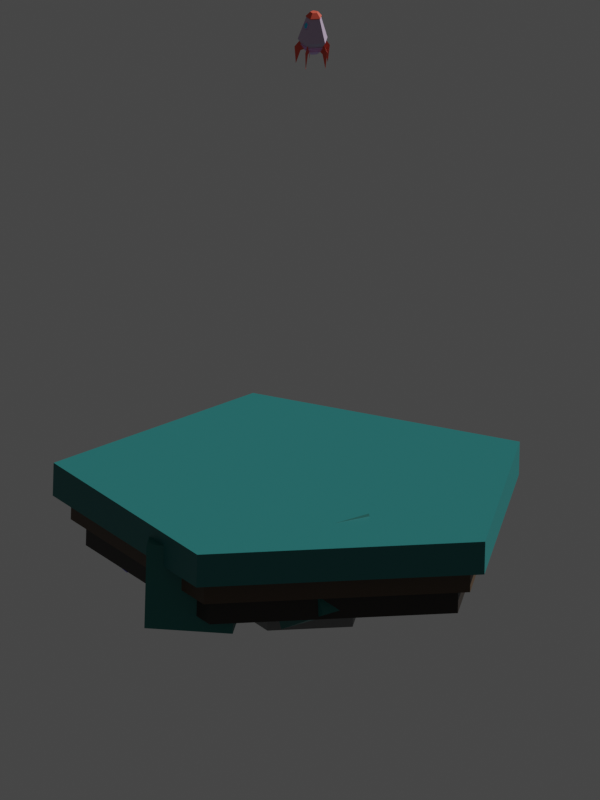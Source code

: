 # Source: Low_Poly_Rocket.blend  (saved by Blender 2.82.7; exported with 4.5.12 LTS)
import bpy
from mathutils import Matrix  # noqa: F401  (used for matrix-valued properties, if any)

bpy.ops.wm.read_factory_settings(use_empty=True)
scene = bpy.context.scene
scene.name = 'Scene'

# ---- collections
col_rocket_asset = bpy.data.collections.new('Rocket Asset'); scene.collection.children.link(col_rocket_asset)
col_planet_surface = bpy.data.collections.new('Planet Surface'); scene.collection.children.link(col_planet_surface)
col_craters = bpy.data.collections.new('Craters'); col_planet_surface.children.link(col_craters)
col_rocks = bpy.data.collections.new('Rocks'); col_planet_surface.children.link(col_rocks)

# ---- materials (node trees are filled in below, after node groups)
mat_launchpad_dark = bpy.data.materials.new('LaunchPad Dark')
mat_launchpad_mid = bpy.data.materials.new('LaunchPad Mid')
mat_launchpad_light = bpy.data.materials.new('LaunchPad Light')
mat_launchpad_yellow = bpy.data.materials.new('LaunchPad Yellow')
mat_rocket_white = bpy.data.materials.new('Rocket White')
mat_rocket_accent = bpy.data.materials.new('Rocket Accent')
mat_rocket_gray = bpy.data.materials.new('Rocket Gray')
mat_rocket_glass = bpy.data.materials.new('Rocket Glass')
mat_ground_bottom = bpy.data.materials.new('Ground Bottom')
mat_ground_mid = bpy.data.materials.new('Ground Mid')
mat_ground_top = bpy.data.materials.new('Ground Top')
mat_crater = bpy.data.materials.new('Crater')
mat_rock = bpy.data.materials.new('Rock')

# ---- material node trees
mat_launchpad_dark.use_nodes = True; mat_launchpad_dark.node_tree.nodes.clear()
_N = mat_launchpad_dark.node_tree.nodes; _L = mat_launchpad_dark.node_tree.links
n0 = _N.new('ShaderNodeOutputMaterial'); n0.name = 'Material Output'; n0.location = (300, 300)
n1 = _N.new('ShaderNodeBsdfPrincipled'); n1.name = 'Principled BSDF'; n1.location = (10, 300)
n1.distribution = 'GGX'
n1.subsurface_method = 'BURLEY'
n1.inputs[0].default_value = (0.0331, 0.0331, 0.0331, 1.0)
n1.inputs[3].default_value = 1.45
n1.inputs[27].default_value = (0.0, 0.0, 0.0, 1.0)
n1.inputs[28].default_value = 1.0
_L.new(n1.outputs[0], n0.inputs[0])
n0.is_active_output = True
mat_launchpad_mid.use_nodes = True; mat_launchpad_mid.node_tree.nodes.clear()
_N = mat_launchpad_mid.node_tree.nodes; _L = mat_launchpad_mid.node_tree.links
n0 = _N.new('ShaderNodeOutputMaterial'); n0.name = 'Material Output'; n0.location = (300, 300)
n1 = _N.new('ShaderNodeBsdfPrincipled'); n1.name = 'Principled BSDF'; n1.location = (10, 300)
n1.distribution = 'GGX'
n1.subsurface_method = 'BURLEY'
n1.inputs[0].default_value = (0.214, 0.214, 0.214, 1.0)
n1.inputs[3].default_value = 1.45
n1.inputs[27].default_value = (0.0, 0.0, 0.0, 1.0)
n1.inputs[28].default_value = 1.0
_L.new(n1.outputs[0], n0.inputs[0])
n0.is_active_output = True
mat_launchpad_light.use_nodes = True; mat_launchpad_light.node_tree.nodes.clear()
_N = mat_launchpad_light.node_tree.nodes; _L = mat_launchpad_light.node_tree.links
n0 = _N.new('ShaderNodeOutputMaterial'); n0.name = 'Material Output'; n0.location = (300, 300)
n1 = _N.new('ShaderNodeBsdfPrincipled'); n1.name = 'Principled BSDF'; n1.location = (10, 300)
n1.distribution = 'GGX'
n1.subsurface_method = 'BURLEY'
n1.inputs[0].default_value = (0.448, 0.448, 0.448, 1.0)
n1.inputs[3].default_value = 1.45
n1.inputs[27].default_value = (0.0, 0.0, 0.0, 1.0)
n1.inputs[28].default_value = 1.0
_L.new(n1.outputs[0], n0.inputs[0])
n0.is_active_output = True
mat_launchpad_yellow.use_nodes = True; mat_launchpad_yellow.node_tree.nodes.clear()
_N = mat_launchpad_yellow.node_tree.nodes; _L = mat_launchpad_yellow.node_tree.links
n0 = _N.new('ShaderNodeOutputMaterial'); n0.name = 'Material Output'; n0.location = (300, 300)
n1 = _N.new('ShaderNodeBsdfPrincipled'); n1.name = 'Principled BSDF'; n1.location = (10, 300)
n1.distribution = 'GGX'
n1.subsurface_method = 'BURLEY'
n1.inputs[0].default_value = (0.7484, 0.4041, 0.08307, 1.0)
n1.inputs[3].default_value = 1.45
n1.inputs[27].default_value = (0.0, 0.0, 0.0, 1.0)
n1.inputs[28].default_value = 1.0
_L.new(n1.outputs[0], n0.inputs[0])
n0.is_active_output = True
mat_rocket_white.use_nodes = True; mat_rocket_white.node_tree.nodes.clear()
_N = mat_rocket_white.node_tree.nodes; _L = mat_rocket_white.node_tree.links
n0 = _N.new('ShaderNodeOutputMaterial'); n0.name = 'Material Output'; n0.location = (300, 300)
n1 = _N.new('ShaderNodeBsdfPrincipled'); n1.name = 'Principled BSDF'; n1.location = (10, 300)
n1.distribution = 'GGX'
n1.subsurface_method = 'BURLEY'
n1.inputs[0].default_value = (0.5576, 0.428, 0.5982, 1.0)
n1.inputs[3].default_value = 1.45
n1.inputs[27].default_value = (0.0, 0.0, 0.0, 1.0)
n1.inputs[28].default_value = 1.0
_L.new(n1.outputs[0], n0.inputs[0])
n0.is_active_output = True
mat_rocket_accent.use_nodes = True; mat_rocket_accent.node_tree.nodes.clear()
_N = mat_rocket_accent.node_tree.nodes; _L = mat_rocket_accent.node_tree.links
n0 = _N.new('ShaderNodeOutputMaterial'); n0.name = 'Material Output'; n0.location = (300, 300)
n1 = _N.new('ShaderNodeBsdfPrincipled'); n1.name = 'Principled BSDF'; n1.location = (10, 300)
n1.distribution = 'GGX'
n1.subsurface_method = 'BURLEY'
n1.inputs[0].default_value = (0.8, 0.09538, 0.0551, 1.0)
n1.inputs[3].default_value = 1.45
n1.inputs[27].default_value = (0.0, 0.0, 0.0, 1.0)
n1.inputs[28].default_value = 1.0
_L.new(n1.outputs[0], n0.inputs[0])
n0.is_active_output = True
mat_rocket_gray.use_nodes = True; mat_rocket_gray.node_tree.nodes.clear()
_N = mat_rocket_gray.node_tree.nodes; _L = mat_rocket_gray.node_tree.links
n0 = _N.new('ShaderNodeOutputMaterial'); n0.name = 'Material Output'; n0.location = (300, 300)
n1 = _N.new('ShaderNodeBsdfPrincipled'); n1.name = 'Principled BSDF'; n1.location = (10, 300)
n1.distribution = 'GGX'
n1.subsurface_method = 'BURLEY'
n1.inputs[0].default_value = (0.8, 0.4177, 0.7849, 1.0)
n1.inputs[3].default_value = 1.45
n1.inputs[27].default_value = (0.0, 0.0, 0.0, 1.0)
n1.inputs[28].default_value = 1.0
_L.new(n1.outputs[0], n0.inputs[0])
n0.is_active_output = True
mat_rocket_glass.use_nodes = True; mat_rocket_glass.node_tree.nodes.clear()
_N = mat_rocket_glass.node_tree.nodes; _L = mat_rocket_glass.node_tree.links
n0 = _N.new('ShaderNodeOutputMaterial'); n0.name = 'Material Output'; n0.location = (300, 300)
n1 = _N.new('ShaderNodeBsdfPrincipled'); n1.name = 'Principled BSDF'; n1.location = (10, 300)
n1.distribution = 'GGX'
n1.subsurface_method = 'BURLEY'
n1.inputs[0].default_value = (0.009034, 0.5309, 0.8, 1.0)
n1.inputs[2].default_value = 0.1
n1.inputs[3].default_value = 1.45
n1.inputs[27].default_value = (0.0, 0.0, 0.0, 1.0)
n1.inputs[28].default_value = 1.0
_L.new(n1.outputs[0], n0.inputs[0])
n0.is_active_output = True
mat_ground_bottom.use_nodes = True; mat_ground_bottom.node_tree.nodes.clear()
_N = mat_ground_bottom.node_tree.nodes; _L = mat_ground_bottom.node_tree.links
n0 = _N.new('ShaderNodeOutputMaterial'); n0.name = 'Material Output'; n0.location = (300, 300)
n1 = _N.new('ShaderNodeBsdfPrincipled'); n1.name = 'Principled BSDF'; n1.location = (10, 300)
n1.distribution = 'GGX'
n1.subsurface_method = 'BURLEY'
n1.inputs[0].default_value = (0.01599, 0.01021, 0.005872, 1.0)
n1.inputs[3].default_value = 1.45
n1.inputs[27].default_value = (0.0, 0.0, 0.0, 1.0)
n1.inputs[28].default_value = 1.0
_L.new(n1.outputs[0], n0.inputs[0])
n0.is_active_output = True
mat_ground_mid.use_nodes = True; mat_ground_mid.node_tree.nodes.clear()
_N = mat_ground_mid.node_tree.nodes; _L = mat_ground_mid.node_tree.links
n0 = _N.new('ShaderNodeOutputMaterial'); n0.name = 'Material Output'; n0.location = (300, 300)
n1 = _N.new('ShaderNodeBsdfPrincipled'); n1.name = 'Principled BSDF'; n1.location = (10, 300)
n1.distribution = 'GGX'
n1.subsurface_method = 'BURLEY'
n1.inputs[0].default_value = (0.07658, 0.04459, 0.02199, 1.0)
n1.inputs[3].default_value = 1.45
n1.inputs[27].default_value = (0.0, 0.0, 0.0, 1.0)
n1.inputs[28].default_value = 1.0
_L.new(n1.outputs[0], n0.inputs[0])
n0.is_active_output = True
mat_ground_top.use_nodes = True; mat_ground_top.node_tree.nodes.clear()
_N = mat_ground_top.node_tree.nodes; _L = mat_ground_top.node_tree.links
n0 = _N.new('ShaderNodeOutputMaterial'); n0.name = 'Material Output'; n0.location = (300, 300)
n1 = _N.new('ShaderNodeBsdfPrincipled'); n1.name = 'Principled BSDF'; n1.location = (10, 300)
n1.distribution = 'GGX'
n1.subsurface_method = 'BURLEY'
n1.inputs[0].default_value = (0.008205, 0.1626, 0.1583, 1.0)
n1.inputs[3].default_value = 1.45
n1.inputs[27].default_value = (0.0, 0.0, 0.0, 1.0)
n1.inputs[28].default_value = 1.0
_L.new(n1.outputs[0], n0.inputs[0])
n0.is_active_output = True
mat_crater.use_nodes = True; mat_crater.node_tree.nodes.clear()
_N = mat_crater.node_tree.nodes; _L = mat_crater.node_tree.links
n0 = _N.new('ShaderNodeOutputMaterial'); n0.name = 'Material Output'; n0.location = (300, 300)
n1 = _N.new('ShaderNodeBsdfPrincipled'); n1.name = 'Principled BSDF'; n1.location = (10, 300)
n1.distribution = 'GGX'
n1.subsurface_method = 'BURLEY'
n1.inputs[0].default_value = (0.1807, 0.1307, 0.8, 1.0)
n1.inputs[3].default_value = 1.45
n1.inputs[27].default_value = (0.0, 0.0, 0.0, 1.0)
n1.inputs[28].default_value = 1.0
_L.new(n1.outputs[0], n0.inputs[0])
n0.is_active_output = True
mat_rock.use_nodes = True; mat_rock.node_tree.nodes.clear()
_N = mat_rock.node_tree.nodes; _L = mat_rock.node_tree.links
n0 = _N.new('ShaderNodeOutputMaterial'); n0.name = 'Material Output'; n0.location = (300, 300)
n1 = _N.new('ShaderNodeBsdfPrincipled'); n1.name = 'Principled BSDF'; n1.location = (10, 300)
n1.distribution = 'GGX'
n1.subsurface_method = 'BURLEY'
n1.inputs[0].default_value = (0.005901, 0.1626, 0.1455, 1.0)
n1.inputs[3].default_value = 1.45
n1.inputs[27].default_value = (0.0, 0.0, 0.0, 1.0)
n1.inputs[28].default_value = 1.0
_L.new(n1.outputs[0], n0.inputs[0])
n0.is_active_output = True

# ---- world
world_world = bpy.data.worlds.new('World'); scene.world = world_world
world_world.use_nodes = True; world_world.node_tree.nodes.clear()
_N = world_world.node_tree.nodes; _L = world_world.node_tree.links
n0 = _N.new('ShaderNodeOutputWorld'); n0.name = 'World Output'; n0.location = (300, 300)
n1 = _N.new('ShaderNodeBackground'); n1.name = 'Background'; n1.location = (10, 300)
n1.inputs[0].default_value = (0.05088, 0.05088, 0.05088, 1.0)
_L.new(n1.outputs[0], n0.inputs[0])
n0.is_active_output = True
world_world.color = (0.05088, 0.05088, 0.05088)
world_world.use_sun_shadow = False
world_world.sun_shadow_jitter_overblur = 0.0

# ---- cameras
cam_camera = bpy.data.cameras.new('Camera')
cam_camera.type = 'ORTHO'
cam_camera.ortho_scale = 38.4
cam_camera.show_composition_thirds = True

# ---- meshes
me_circle_003 = bpy.data.meshes.new('Circle.003')
me_circle_003.from_pydata([(-1.763e-08, 1.74, 0.0), (-1.654, 0.5375, 0.0), (-1.022, -1.407, 0.0), (1.022, -1.407, 0.0), (1.654, 0.5375, 0.0), (-3.05e-08, 1.991, 0.0), (-1.893, 0.6151, 0.0), (-1.17, -1.61, 0.0), (1.17, -1.61, 0.0), (1.893, 0.6151, 0.0), (-1.128e-07, 3.777, 5.348e-08), (-3.592, 1.167, 5.348e-08), (-2.22, -3.056, 5.348e-08), (2.22, -3.056, 5.348e-08), (3.592, 1.167, 5.348e-08), (-1.128e-07, 3.777, 0.1121), (-3.592, 1.167, 0.1121), (-2.22, -3.056, 0.1121), (2.22, -3.056, 0.1121), (3.592, 1.167, 0.1121), (-1.178e-07, 3.944, 0.1121), (-3.751, 1.219, 0.1121), (-2.318, -3.191, 0.1121), (2.318, -3.191, 0.1121), (3.751, 1.219, 0.1121), (-1.194e-07, 4.054, -0.02005), (-3.856, 1.253, -0.02005), (-2.383, -3.28, -0.02005), (2.383, -3.28, -0.02005), (3.856, 1.253, -0.02005), (-1.194e-07, 4.054, -0.02005), (-3.856, 1.253, -0.02005), (-2.383, -3.28, -0.02005), (2.383, -3.28, -0.02005), (3.856, 1.253, -0.02005), (-1.194e-07, 4.054, -0.1402), (-3.856, 1.253, -0.1402), (-2.383, -3.28, -0.1402), (2.383, -3.28, -0.1402), (3.856, 1.253, -0.1402), (-1.21e-07, 3.938, -0.1402), (-3.745, 1.217, -0.1402), (-2.314, -3.186, -0.1402), (2.314, -3.186, -0.1402), (3.745, 1.217, -0.1402), (-1.208e-07, 4.35, -0.9393), (-4.137, 1.344, -0.9393), (-2.557, -3.519, -0.9393), (2.557, -3.519, -0.9393), (4.137, 1.344, -0.9393), (-1.283e-07, 4.558, -1.083), (-4.335, 1.409, -1.083), (-2.679, -3.688, -1.083), (2.679, -3.688, -1.083), (4.335, 1.409, -1.083), (-1.283e-07, 4.558, -6.716), (-4.335, 1.409, -6.716), (-2.679, -3.688, -6.716), (2.679, -3.688, -6.716), (4.335, 1.409, -6.716)], [], [(3, 2, 7, 8), (1, 0, 5, 6), (4, 3, 8, 9), (2, 1, 6, 7), (0, 4, 9, 5), (5, 9, 14, 10), (8, 7, 12, 13), (6, 5, 10, 11), (9, 8, 13, 14), (7, 6, 11, 12), (1, 2, 3, 4, 0), (12, 11, 16, 17), (10, 14, 19, 15), (13, 12, 17, 18), (11, 10, 15, 16), (14, 13, 18, 19), (18, 17, 22, 23), (16, 15, 20, 21), (19, 18, 23, 24), (17, 16, 21, 22), (15, 19, 24, 20), (24, 23, 28, 29), (22, 21, 26, 27), (20, 24, 29, 25), (23, 22, 27, 28), (21, 20, 25, 26), (25, 29, 34, 30), (28, 27, 32, 33), (26, 25, 30, 31), (29, 28, 33, 34), (27, 26, 31, 32), (34, 33, 38, 39), (32, 31, 36, 37), (30, 34, 39, 35), (33, 32, 37, 38), (31, 30, 35, 36), (35, 39, 44, 40), (38, 37, 42, 43), (36, 35, 40, 41), (39, 38, 43, 44), (37, 36, 41, 42), (44, 43, 48, 49), (42, 41, 46, 47), (40, 44, 49, 45), (43, 42, 47, 48), (41, 40, 45, 46), (49, 48, 53, 54), (47, 46, 51, 52), (45, 49, 54, 50), (48, 47, 52, 53), (46, 45, 50, 51), (50, 54, 59, 55), (53, 52, 57, 58), (51, 50, 55, 56), (54, 53, 58, 59), (52, 51, 56, 57)])
me_circle_003.polygons.foreach_set('material_index', [3, 3, 3, 3, 3, 0, 0, 0, 0, 0, 0, 2, 2, 2, 2, 2, 2, 2, 2, 2, 2, 2, 2, 2, 2, 2, 0, 0, 0, 0, 0, 2, 2, 2, 2, 2, 2, 2, 2, 2, 2, 0, 0, 0, 0, 0, 1, 1, 1, 1, 1, 1, 1, 1, 1, 1])
_uv = me_circle_003.uv_layers.new(name='UVMap')
_uv.uv.foreach_set('vector', [0.0, 0.0, 0.0, 0.0, 0.0, 0.0, 0.0, 0.0, 0.0, 0.0, 0.0, 0.0, 0.0, 0.0, 0.0, 0.0, 0.0, 0.0, 0.0, 0.0, 0.0, 0.0, 0.0, 0.0, 0.0, 0.0, 0.0, 0.0, 0.0, 0.0, 0.0, 0.0, 0.0, 0.0, 0.0, 0.0, 0.0, 0.0, 0.0, 0.0, 0.0, 0.0, 0.0, 0.0, 0.0, 0.0, 0.0, 0.0, 0.0, 0.0, 0.0, 0.0, 0.0, 0.0, 0.0, 0.0, 0.0, 0.0, 0.0, 0.0, 0.0, 0.0, 0.0, 0.0, 0.0, 0.0, 0.0, 0.0, 0.0, 0.0, 0.0, 0.0, 0.0, 0.0, 0.0, 0.0, 0.0, 0.0, 0.0, 0.0, 0.0, 0.0, 0.0, 0.0, 0.0, 0.0, 0.0, 0.0, 0.0, 0.0, 0.0, 0.0, 0.0, 0.0, 0.0, 0.0, 0.0, 0.0, 0.0, 0.0, 0.0, 0.0, 0.0, 0.0, 0.0, 0.0, 0.0, 0.0, 0.0, 0.0, 0.0, 0.0, 0.0, 0.0, 0.0, 0.0, 0.0, 0.0, 0.0, 0.0, 0.0, 0.0, 0.0, 0.0, 0.0, 0.0, 0.0, 0.0, 0.0, 0.0, 0.0, 0.0, 0.0, 0.0, 0.0, 0.0, 0.0, 0.0, 0.0, 0.0, 0.0, 0.0, 0.0, 0.0, 0.0, 0.0, 0.0, 0.0, 0.0, 0.0, 0.0, 0.0, 0.0, 0.0, 0.0, 0.0, 0.0, 0.0, 0.0, 0.0, 0.0, 0.0, 0.0, 0.0, 0.0, 0.0, 0.0, 0.0, 0.0, 0.0, 0.0, 0.0, 0.0, 0.0, 0.0, 0.0, 0.0, 0.0, 0.0, 0.0, 0.0, 0.0, 0.0, 0.0, 0.0, 0.0, 0.0, 0.0, 0.0, 0.0, 0.0, 0.0, 0.0, 0.0, 0.0, 0.0, 0.0, 0.0, 0.0, 0.0, 0.0, 0.0, 0.0, 0.0, 0.0, 0.0, 0.0, 0.0, 0.0, 0.0, 0.0, 0.0, 0.0, 0.0, 0.0, 0.0, 0.0, 0.0, 0.0, 0.0, 0.0, 0.0, 0.0, 0.0, 0.0, 0.0, 0.0, 0.0, 0.0, 0.0, 0.0, 0.0, 0.0, 0.0, 0.0, 0.0, 0.0, 0.0, 0.0, 0.0, 0.0, 0.0, 0.0, 0.0, 0.0, 0.0, 0.0, 0.0, 0.0, 0.0, 0.0, 0.0, 0.0, 0.0, 0.0, 0.0, 0.0, 0.0, 0.0, 0.0, 0.0, 0.0, 0.0, 0.0, 0.0, 0.0, 0.0, 0.0, 0.0, 0.0, 0.0, 0.0, 0.0, 0.0, 0.0, 0.0, 0.0, 0.0, 0.0, 0.0, 0.0, 0.0, 0.0, 0.0, 0.0, 0.0, 0.0, 0.0, 0.0, 0.0, 0.0, 0.0, 0.0, 0.0, 0.0, 0.0, 0.0, 0.0, 0.0, 0.0, 0.0, 0.0, 0.0, 0.0, 0.0, 0.0, 0.0, 0.0, 0.0, 0.0, 0.0, 0.0, 0.0, 0.0, 0.0, 0.0, 0.0, 0.0, 0.0, 0.0, 0.0, 0.0, 0.0, 0.0, 0.0, 0.0, 0.0, 0.0, 0.0, 0.0, 0.0, 0.0, 0.0, 0.0, 0.0, 0.0, 0.0, 0.0, 0.0, 0.0, 0.0, 0.0, 0.0, 0.0, 0.0, 0.0, 0.0, 0.0, 0.0, 0.0, 0.0, 0.0, 0.0, 0.0, 0.0, 0.0, 0.0, 0.0, 0.0, 0.0, 0.0, 0.0, 0.0, 0.0, 0.0, 0.0, 0.0, 0.0, 0.0, 0.0, 0.0, 0.0, 0.0, 0.0, 0.0, 0.0, 0.0, 0.0, 0.0, 0.0, 0.0, 0.0, 0.0, 0.0, 0.0, 0.0, 0.0, 0.0, 0.0, 0.0, 0.0, 0.0, 0.0, 0.0, 0.0, 0.0, 0.0, 0.0, 0.0, 0.0, 0.0, 0.0, 0.0, 0.0, 0.0, 0.0, 0.0, 0.0, 0.0, 0.0, 0.0, 0.0, 0.0, 0.0, 0.0, 0.0, 0.0, 0.0, 0.0, 0.0, 0.0, 0.0, 0.0, 0.0, 0.0, 0.0, 0.0, 0.0, 0.0, 0.0, 0.0, 0.0, 0.0, 0.0, 0.0, 0.0, 0.0, 0.0, 0.0, 0.0, 0.0, 0.0, 0.0, 0.0, 0.0, 0.0, 0.0, 0.0, 0.0, 0.0])
me_circle_003.materials.append(mat_launchpad_dark)
me_circle_003.materials.append(mat_launchpad_mid)
me_circle_003.materials.append(mat_launchpad_light)
me_circle_003.materials.append(mat_launchpad_yellow)
me_circle_003.use_remesh_fix_poles = True
me_circle_003.use_remesh_preserve_attributes = False
me_circle_003.use_mirror_vertex_groups = False
me_circle_003.update()
me_plane = bpy.data.meshes.new('Plane')
me_plane.from_pydata([(-1.0, -1.0, 0.0), (1.0, -1.0, 0.0), (-1.0, 1.0, 0.0), (1.0, 1.0, 0.0)], [], [(0, 1, 3, 2)])
_uv = me_plane.uv_layers.new(name='UVMap')
_uv.uv.foreach_set('vector', [0.0, 0.0, 1.0, 0.0, 1.0, 1.0, 0.0, 1.0])
me_plane.use_remesh_fix_poles = True
me_plane.use_remesh_preserve_attributes = False
me_plane.use_mirror_vertex_groups = False
me_plane.update()
me_icosphere = bpy.data.meshes.new('Icosphere')
me_icosphere.from_pydata([(0.0, 0.0, -1.0), (0.7236, -0.5257, -0.4472), (-0.2764, -0.8506, -0.4472), (-0.8944, 0.0, -0.4472), (-0.2764, 0.8506, -0.4472), (0.7236, 0.5257, -0.4472), (0.2764, -0.8506, 0.4472), (-0.7236, -0.5257, 0.4472), (-0.7236, 0.5257, 0.4472), (0.2764, 0.8506, 0.4472), (0.8944, 0.0, 0.4472), (0.0, 0.0, 1.0)], [], [(0, 1, 2), (1, 0, 5), (0, 2, 3), (0, 3, 4), (0, 4, 5), (1, 5, 10), (2, 1, 6), (3, 2, 7), (4, 3, 8), (5, 4, 9), (1, 10, 6), (2, 6, 7), (3, 7, 8), (4, 8, 9), (5, 9, 10), (6, 10, 11), (7, 6, 11), (8, 7, 11), (9, 8, 11), (10, 9, 11)])
_uv = me_icosphere.uv_layers.new(name='UVMap')
_uv.uv.foreach_set('vector', [0.8182, 0.0, 0.7273, 0.1575, 0.9091, 0.1575, 0.7273, 0.1575, 0.6364, 0.0, 0.5455, 0.1575, 0.09091, 0.0, 0.0, 0.1575, 0.1818, 0.1575, 0.2727, 0.0, 0.1818, 0.1575, 0.3636, 0.1575, 0.4545, 0.0, 0.3636, 0.1575, 0.5455, 0.1575, 0.7273, 0.1575, 0.5455, 0.1575, 0.6364, 0.3149, 0.9091, 0.1575, 0.7273, 0.1575, 0.8182, 0.3149, 0.1818, 0.1575, 0.0, 0.1575, 0.09091, 0.3149, 0.3636, 0.1575, 0.1818, 0.1575, 0.2727, 0.3149, 0.5455, 0.1575, 0.3636, 0.1575, 0.4545, 0.3149, 0.7273, 0.1575, 0.6364, 0.3149, 0.8182, 0.3149, 0.9091, 0.1575, 0.8182, 0.3149, 1.0, 0.3149, 0.1818, 0.1575, 0.09091, 0.3149, 0.2727, 0.3149, 0.3636, 0.1575, 0.2727, 0.3149, 0.4545, 0.3149, 0.5455, 0.1575, 0.4545, 0.3149, 0.6364, 0.3149, 0.8182, 0.3149, 0.6364, 0.3149, 0.7273, 0.4724, 1.0, 0.3149, 0.8182, 0.3149, 0.9091, 0.4724, 0.2727, 0.3149, 0.09091, 0.3149, 0.1818, 0.4724, 0.4545, 0.3149, 0.2727, 0.3149, 0.3636, 0.4724, 0.6364, 0.3149, 0.4545, 0.3149, 0.5455, 0.4724])
me_icosphere.use_remesh_fix_poles = True
me_icosphere.use_remesh_preserve_attributes = False
me_icosphere.use_mirror_vertex_groups = False
me_icosphere.update()
me_cone = bpy.data.meshes.new('Cone')
me_cone.from_pydata([(0.0, 1.0, -1.0), (0.1951, 0.9808, -1.0), (0.3827, 0.9239, -1.0), (0.5556, 0.8315, -1.0), (0.7071, 0.7071, -1.0), (0.8315, 0.5556, -1.0), (0.9239, 0.3827, -1.0), (0.9808, 0.1951, -1.0), (1.0, 7.55e-08, -1.0), (0.9808, -0.1951, -1.0), (0.9239, -0.3827, -1.0), (0.8315, -0.5556, -1.0), (0.7071, -0.7071, -1.0), (0.5556, -0.8315, -1.0), (0.3827, -0.9239, -1.0), (0.1951, -0.9808, -1.0), (-3.258e-07, -1.0, -1.0), (-0.1951, -0.9808, -1.0), (-0.3827, -0.9239, -1.0), (-0.5556, -0.8315, -1.0), (-0.7071, -0.7071, -1.0), (-0.8315, -0.5556, -1.0), (-0.9239, -0.3827, -1.0), (0.0, 0.0, 1.0), (-0.9808, -0.1951, -1.0), (-1.0, 9.656e-07, -1.0), (-0.9808, 0.1951, -1.0), (-0.9239, 0.3827, -1.0), (-0.8315, 0.5556, -1.0), (-0.7071, 0.7071, -1.0), (-0.5556, 0.8315, -1.0), (-0.3827, 0.9239, -1.0), (-0.1951, 0.9808, -1.0)], [], [(0, 23, 1), (1, 23, 2), (2, 23, 3), (3, 23, 4), (4, 23, 5), (5, 23, 6), (6, 23, 7), (7, 23, 8), (8, 23, 9), (9, 23, 10), (10, 23, 11), (11, 23, 12), (12, 23, 13), (13, 23, 14), (14, 23, 15), (15, 23, 16), (16, 23, 17), (17, 23, 18), (18, 23, 19), (19, 23, 20), (20, 23, 21), (21, 23, 22), (22, 23, 24), (24, 23, 25), (25, 23, 26), (26, 23, 27), (27, 23, 28), (28, 23, 29), (29, 23, 30), (30, 23, 31), (31, 23, 32), (32, 23, 0), (0, 1, 2, 3, 4, 5, 6, 7, 8, 9, 10, 11, 12, 13, 14, 15, 16, 17, 18, 19, 20, 21, 22, 24, 25, 26, 27, 28, 29, 30, 31, 32)])
_uv = me_cone.uv_layers.new(name='UVMap')
_uv.uv.foreach_set('vector', [0.25, 0.49, 0.25, 0.25, 0.2968, 0.4854, 0.2968, 0.4854, 0.25, 0.25, 0.3418, 0.4717, 0.3418, 0.4717, 0.25, 0.25, 0.3833, 0.4496, 0.3833, 0.4496, 0.25, 0.25, 0.4197, 0.4197, 0.4197, 0.4197, 0.25, 0.25, 0.4496, 0.3833, 0.4496, 0.3833, 0.25, 0.25, 0.4717, 0.3418, 0.4717, 0.3418, 0.25, 0.25, 0.4854, 0.2968, 0.4854, 0.2968, 0.25, 0.25, 0.49, 0.25, 0.49, 0.25, 0.25, 0.25, 0.4854, 0.2032, 0.4854, 0.2032, 0.25, 0.25, 0.4717, 0.1582, 0.4717, 0.1582, 0.25, 0.25, 0.4496, 0.1167, 0.4496, 0.1167, 0.25, 0.25, 0.4197, 0.08029, 0.4197, 0.08029, 0.25, 0.25, 0.3833, 0.05045, 0.3833, 0.05045, 0.25, 0.25, 0.3418, 0.02827, 0.3418, 0.02827, 0.25, 0.25, 0.2968, 0.01461, 0.2968, 0.01461, 0.25, 0.25, 0.25, 0.01, 0.25, 0.01, 0.25, 0.25, 0.2032, 0.01461, 0.2032, 0.01461, 0.25, 0.25, 0.1582, 0.02827, 0.1582, 0.02827, 0.25, 0.25, 0.1167, 0.05045, 0.1167, 0.05045, 0.25, 0.25, 0.08029, 0.08029, 0.08029, 0.08029, 0.25, 0.25, 0.05045, 0.1167, 0.05045, 0.1167, 0.25, 0.25, 0.02827, 0.1582, 0.02827, 0.1582, 0.25, 0.25, 0.01461, 0.2032, 0.01461, 0.2032, 0.25, 0.25, 0.01, 0.25, 0.01, 0.25, 0.25, 0.25, 0.01461, 0.2968, 0.01461, 0.2968, 0.25, 0.25, 0.02827, 0.3418, 0.02827, 0.3418, 0.25, 0.25, 0.05045, 0.3833, 0.05045, 0.3833, 0.25, 0.25, 0.08029, 0.4197, 0.08029, 0.4197, 0.25, 0.25, 0.1167, 0.4496, 0.1167, 0.4496, 0.25, 0.25, 0.1582, 0.4717, 0.1582, 0.4717, 0.25, 0.25, 0.2032, 0.4854, 0.2032, 0.4854, 0.25, 0.25, 0.25, 0.49, 0.75, 0.49, 0.7968, 0.4854, 0.8418, 0.4717, 0.8833, 0.4496, 0.9197, 0.4197, 0.9496, 0.3833, 0.9717, 0.3418, 0.9854, 0.2968, 0.99, 0.25, 0.9854, 0.2032, 0.9717, 0.1582, 0.9496, 0.1167, 0.9197, 0.08029, 0.8833, 0.05045, 0.8418, 0.02827, 0.7968, 0.01461, 0.75, 0.01, 0.7032, 0.01461, 0.6582, 0.02827, 0.6167, 0.05045, 0.5803, 0.08029, 0.5504, 0.1167, 0.5283, 0.1582, 0.5146, 0.2032, 0.51, 0.25, 0.5146, 0.2968, 0.5283, 0.3418, 0.5504, 0.3833, 0.5803, 0.4197, 0.6167, 0.4496, 0.6582, 0.4717, 0.7032, 0.4854])
me_cone.use_remesh_fix_poles = True
me_cone.use_remesh_preserve_attributes = False
me_cone.use_mirror_vertex_groups = False
me_cone.update()
me_circle = bpy.data.meshes.new('Circle')
me_circle.from_pydata([(0.0, 0.8699, 0.5249), (-0.8273, 0.2688, 0.5249), (-0.5113, -0.7038, 0.5249), (0.5113, -0.7038, 0.5249), (0.8273, 0.2688, 0.5249), (0.0, 0.8699, 0.5249), (-0.8273, 0.2688, 0.5249), (-0.5113, -0.7038, 0.5249), (0.5113, -0.7038, 0.5249), (0.8273, 0.2688, 0.5249), (-1.28e-08, 1.385, 1.279), (-1.317, 0.4279, 1.279), (-0.8139, -1.12, 1.279), (0.8139, -1.12, 1.279), (1.317, 0.4279, 1.279), (1.537e-08, 0.689, 3.325), (-0.6553, 0.2129, 3.325), (-0.405, -0.5575, 3.325), (0.405, -0.5575, 3.325), (0.6553, 0.2129, 3.325), (3.967e-08, 0.2565, 3.721), (-0.2439, 0.07926, 3.721), (-0.1508, -0.2075, 3.721), (0.1508, -0.2075, 3.721), (0.2439, 0.07926, 3.721)], [(1, 0), (2, 1), (3, 2), (4, 3), (0, 4), (3, 8), (9, 4), (1, 6), (7, 2), (5, 0)], [(9, 8, 13, 14), (7, 6, 11, 12), (5, 9, 14, 10), (8, 7, 12, 13), (6, 5, 10, 11), (10, 14, 19, 15), (13, 12, 17, 18), (11, 10, 15, 16), (14, 13, 18, 19), (12, 11, 16, 17), (16, 15, 20, 21), (19, 18, 23, 24), (17, 16, 21, 22), (15, 19, 24, 20), (18, 17, 22, 23), (21, 20, 24, 23, 22), (6, 7, 8, 9, 5)])
_uv = me_circle.uv_layers.new(name='UVMap')
_uv.uv.foreach_set('vector', [0.0, 0.0, 0.0, 0.0, 0.0, 0.0, 0.0, 0.0, 0.0, 0.0, 0.0, 0.0, 0.0, 0.0, 0.0, 0.0, 0.0, 0.0, 0.0, 0.0, 0.0, 0.0, 0.0, 0.0, 0.0, 0.0, 0.0, 0.0, 0.0, 0.0, 0.0, 0.0, 0.0, 0.0, 0.0, 0.0, 0.0, 0.0, 0.0, 0.0, 0.0, 0.0, 0.0, 0.0, 0.0, 0.0, 0.0, 0.0, 0.0, 0.0, 0.0, 0.0, 0.0, 0.0, 0.0, 0.0, 0.0, 0.0, 0.0, 0.0, 0.0, 0.0, 0.0, 0.0, 0.0, 0.0, 0.0, 0.0, 0.0, 0.0, 0.0, 0.0, 0.0, 0.0, 0.0, 0.0, 0.0, 0.0, 0.0, 0.0, 0.0, 0.0, 0.0, 0.0, 0.0, 0.0, 0.0, 0.0, 0.0, 0.0, 0.0, 0.0, 0.0, 0.0, 0.0, 0.0, 0.0, 0.0, 0.0, 0.0, 0.0, 0.0, 0.0, 0.0, 0.0, 0.0, 0.0, 0.0, 0.0, 0.0, 0.0, 0.0, 0.0, 0.0, 0.0, 0.0, 0.0, 0.0, 0.0, 0.0, 0.0, 0.0, 0.0, 0.0, 0.0, 0.0, 0.0, 0.0, 0.0, 0.0, 0.0, 0.0, 0.0, 0.0, 0.0, 0.0, 0.0, 0.0, 0.0, 0.0])
me_circle.materials.append(mat_rocket_white)
me_circle.use_remesh_fix_poles = True
me_circle.use_remesh_preserve_attributes = False
me_circle.use_mirror_vertex_groups = False
me_circle.update()
me_circle_001 = bpy.data.meshes.new('Circle.001')
me_circle_001.from_pydata([(-4.492e-08, 0.3916, 0.2637), (-0.3724, 0.121, 0.2637), (-0.2301, -0.3168, 0.2637), (0.2301, -0.3168, 0.2637), (0.3724, 0.121, 0.2637), (-4.492e-08, 0.3916, 0.2637), (-0.3724, 0.121, 0.2637), (-0.2301, -0.3168, 0.2637), (0.2301, -0.3168, 0.2637), (0.3724, 0.121, 0.2637), (-7.285e-08, 0.8389, -0.2222), (-0.7978, 0.2592, -0.2222), (-0.4931, -0.6787, -0.2222), (0.4931, -0.6787, -0.2222), (0.7978, 0.2592, -0.2222), (-6.691e-08, 0.7807, -0.3051), (-0.7424, 0.2412, -0.3051), (-0.4589, -0.6316, -0.3051), (0.4589, -0.6316, -0.3051), (0.7424, 0.2412, -0.3051)], [], [(0, 4, 9, 5), (3, 2, 7, 8), (1, 0, 5, 6), (4, 3, 8, 9), (2, 1, 6, 7), (9, 8, 13, 14), (7, 6, 11, 12), (5, 9, 14, 10), (8, 7, 12, 13), (6, 5, 10, 11), (10, 14, 19, 15), (13, 12, 17, 18), (11, 10, 15, 16), (14, 13, 18, 19), (12, 11, 16, 17), (16, 15, 19, 18, 17), (5, 6, 15), (5, 15, 19), (1, 2, 3, 4, 0), (9, 5, 19), (9, 19, 18), (17, 16, 6), (8, 9, 18), (17, 6, 7), (18, 17, 8), (6, 16, 15), (17, 7, 8)])
_uv = me_circle_001.uv_layers.new(name='UVMap')
_uv.uv.foreach_set('vector', [0.0, 0.0, 0.0, 0.0, 0.0, 0.0, 0.0, 0.0, 0.0, 0.0, 0.0, 0.0, 0.0, 0.0, 0.0, 0.0, 0.0, 0.0, 0.0, 0.0, 0.0, 0.0, 0.0, 0.0, 0.0, 0.0, 0.0, 0.0, 0.0, 0.0, 0.0, 0.0, 0.0, 0.0, 0.0, 0.0, 0.0, 0.0, 0.0, 0.0, 0.0, 0.0, 0.0, 0.0, 0.0, 0.0, 0.0, 0.0, 0.0, 0.0, 0.0, 0.0, 0.0, 0.0, 0.0, 0.0, 0.0, 0.0, 0.0, 0.0, 0.0, 0.0, 0.0, 0.0, 0.0, 0.0, 0.0, 0.0, 0.0, 0.0, 0.0, 0.0, 0.0, 0.0, 0.0, 0.0, 0.0, 0.0, 0.0, 0.0, 0.0, 0.0, 0.0, 0.0, 0.0, 0.0, 0.0, 0.0, 0.0, 0.0, 0.0, 0.0, 0.0, 0.0, 0.0, 0.0, 0.0, 0.0, 0.0, 0.0, 0.0, 0.0, 0.0, 0.0, 0.0, 0.0, 0.0, 0.0, 0.0, 0.0, 0.0, 0.0, 0.0, 0.0, 0.0, 0.0, 0.0, 0.0, 0.0, 0.0, 0.0, 0.0, 0.0, 0.0, 0.0, 0.0, 0.0, 0.0, 0.0, 0.0, 0.0, 0.0, 0.0, 0.0, 0.0, 0.0, 0.0, 0.0, 0.0, 0.0, 0.0, 0.0, 0.0, 0.0, 0.0, 0.0, 0.0, 0.0, 0.0, 0.0, 0.0, 0.0, 0.0, 0.0, 0.0, 0.0, 0.0, 0.0, 0.0, 0.0, 0.0, 0.0, 0.0, 0.0, 0.0, 0.0, 0.0, 0.0, 0.0, 0.0, 0.0, 0.0, 0.0, 0.0, 0.0, 0.0, 0.0, 0.0, 0.0, 0.0, 0.0, 0.0, 0.0, 0.0, 0.0, 0.0, 0.0, 0.0, 0.0, 0.0, 0.0, 0.0, 0.0, 0.0, 0.0, 0.0, 0.0, 0.0, 0.0, 0.0])
me_circle_001.materials.append(mat_rocket_accent)
me_circle_001.use_remesh_fix_poles = True
me_circle_001.use_remesh_preserve_attributes = False
me_circle_001.use_mirror_vertex_groups = False
me_circle_001.update()
me_circle_002 = bpy.data.meshes.new('Circle.002')
me_circle_002.from_pydata([(0.09317, 0.9209, 0.1353), (-0.8579, 0.2299, 0.1353), (-0.4946, -0.8882, 0.1353), (0.681, -0.8882, 0.1353), (1.044, 0.2299, 0.1353), (0.09317, 0.9209, 0.1791), (-0.8579, 0.2299, 0.1791), (-0.4946, -0.8882, 0.1791), (0.681, -0.8882, 0.1791), (1.044, 0.2299, 0.1791), (0.09317, 1.043, 0.1791), (-0.9739, 0.2676, 0.1791), (-0.5663, -0.9869, 0.1791), (0.7527, -0.9869, 0.1791), (1.16, 0.2676, 0.1791), (0.09317, 1.043, -0.208), (-0.9739, 0.2676, -0.208), (-0.5663, -0.9869, -0.208), (0.7527, -0.9869, -0.208), (1.16, 0.2676, -0.208)], [], [(0, 4, 9, 5), (3, 2, 7, 8), (1, 0, 5, 6), (4, 3, 8, 9), (2, 1, 6, 7), (9, 8, 13, 14), (7, 6, 11, 12), (5, 9, 14, 10), (8, 7, 12, 13), (6, 5, 10, 11), (10, 14, 19, 15), (13, 12, 17, 18), (11, 10, 15, 16), (14, 13, 18, 19), (12, 11, 16, 17), (1, 2, 3, 4, 0)])
me_circle_002.polygons.foreach_set('material_index', [0, 0, 0, 0, 0, 0, 0, 0, 0, 0, 0, 0, 0, 0, 0, 1])
_uv = me_circle_002.uv_layers.new(name='UVMap')
_uv.uv.foreach_set('vector', [0.0, 0.0, 0.0, 0.0, 0.0, 0.0, 0.0, 0.0, 0.0, 0.0, 0.0, 0.0, 0.0, 0.0, 0.0, 0.0, 0.0, 0.0, 0.0, 0.0, 0.0, 0.0, 0.0, 0.0, 0.0, 0.0, 0.0, 0.0, 0.0, 0.0, 0.0, 0.0, 0.0, 0.0, 0.0, 0.0, 0.0, 0.0, 0.0, 0.0, 0.0, 0.0, 0.0, 0.0, 0.0, 0.0, 0.0, 0.0, 0.0, 0.0, 0.0, 0.0, 0.0, 0.0, 0.0, 0.0, 0.0, 0.0, 0.0, 0.0, 0.0, 0.0, 0.0, 0.0, 0.0, 0.0, 0.0, 0.0, 0.0, 0.0, 0.0, 0.0, 0.0, 0.0, 0.0, 0.0, 0.0, 0.0, 0.0, 0.0, 0.0, 0.0, 0.0, 0.0, 0.0, 0.0, 0.0, 0.0, 0.0, 0.0, 0.0, 0.0, 0.0, 0.0, 0.0, 0.0, 0.0, 0.0, 0.0, 0.0, 0.0, 0.0, 0.0, 0.0, 0.0, 0.0, 0.0, 0.0, 0.0, 0.0, 0.0, 0.0, 0.0, 0.0, 0.0, 0.0, 0.0, 0.0, 0.0, 0.0, 0.0, 0.0, 0.0, 0.0, 0.0, 0.0, 0.0, 0.0, 0.0, 0.0])
me_circle_002.materials.append(mat_rocket_gray)
me_circle_002.materials.append(mat_rocket_glass)
me_circle_002.use_remesh_fix_poles = True
me_circle_002.use_remesh_preserve_attributes = False
me_circle_002.use_mirror_vertex_groups = False
me_circle_002.update()
me_circle_004 = bpy.data.meshes.new('Circle.004')
me_circle_004.from_pydata([(0.0, 1.0, 0.0), (-0.9511, 0.309, 0.0), (-0.5878, -0.809, 0.0), (0.5878, -0.809, 0.0), (0.9511, 0.309, 0.0), (-3.333e-09, 1.378, 0.5628), (-1.31, 0.4257, 0.5628), (-0.8097, -1.114, 0.5628), (0.8097, -1.114, 0.5628), (1.31, 0.4257, 0.5628), (1.5e-08, 0.9941, 0.6366), (-0.914, 0.3301, 0.6366), (-0.5649, -0.7444, 0.6366), (0.5649, -0.7444, 0.6366), (0.914, 0.3301, 0.6366), (-0.6322, -0.8701, 0.1126), (-0.6766, -0.9312, 0.2251), (-0.7209, -0.9923, 0.3377), (-0.7653, -1.053, 0.4503), (0.7653, -1.053, 0.4503), (0.7209, -0.9923, 0.3377), (0.6766, -0.9312, 0.2251), (0.6322, -0.8701, 0.1126), (-6.665e-10, 1.076, 0.1126), (-1.333e-09, 1.151, 0.2251), (-2e-09, 1.227, 0.3377), (-2.666e-09, 1.302, 0.4503), (-1.238, 0.4024, 0.4503), (-1.167, 0.379, 0.3377), (-1.095, 0.3557, 0.2251), (-1.023, 0.3324, 0.1126), (1.238, 0.4024, 0.4503), (1.167, 0.379, 0.3377), (1.095, 0.3557, 0.2251), (1.023, 0.3324, 0.1126), (-0.6028, -0.8297, 0.1204), (-0.6452, -0.888, 0.2277), (-0.6875, -0.9462, 0.3351), (-0.7298, -1.004, 0.4424), (0.7298, -1.004, 0.4424), (0.6875, -0.9462, 0.3351), (0.6452, -0.888, 0.2277), (0.6028, -0.8297, 0.1204), (1.959e-09, 1.026, 0.1204), (1.323e-09, 1.098, 0.2277), (6.878e-10, 1.17, 0.3351), (5.217e-11, 1.242, 0.4424), (-1.181, 0.3837, 0.4424), (-1.112, 0.3614, 0.3351), (-1.044, 0.3392, 0.2277), (-0.9754, 0.3169, 0.1204), (1.181, 0.3837, 0.4424), (1.112, 0.3614, 0.3351), (1.044, 0.3392, 0.2277), (0.9754, 0.3169, 0.1204), (-7.189e-09, 0.4928, -0.3837), (-0.4687, 0.1523, -0.3837), (-0.2897, -0.3987, -0.3837), (0.2897, -0.3987, -0.3837), (0.4687, 0.1523, -0.3837)], [], [(19, 18, 7, 8), (27, 26, 5, 6), (31, 19, 8, 9), (18, 27, 6, 7), (26, 31, 9, 5), (5, 9, 14, 10), (8, 7, 12, 13), (6, 5, 10, 11), (9, 8, 13, 14), (7, 6, 11, 12), (0, 4, 34, 23), (16, 21, 41, 36), (24, 33, 32, 25), (25, 32, 52, 45), (2, 1, 30, 15), (21, 33, 53, 41), (16, 29, 28, 17), (22, 15, 35, 42), (4, 3, 22, 34), (33, 24, 44, 53), (33, 21, 20, 32), (34, 22, 42, 54), (1, 0, 23, 30), (26, 27, 47, 46), (29, 24, 25, 28), (23, 34, 54, 43), (3, 2, 15, 22), (27, 18, 38, 47), (21, 16, 17, 20), (28, 25, 45, 48), (43, 54, 53, 44), (45, 52, 51, 46), (35, 50, 49, 36), (37, 48, 47, 38), (54, 42, 41, 53), (52, 40, 39, 51), (50, 43, 44, 49), (48, 45, 46, 47), (42, 35, 36, 41), (40, 37, 38, 39), (32, 20, 40, 52), (31, 26, 46, 51), (20, 17, 37, 40), (19, 31, 51, 39), (15, 30, 50, 35), (18, 19, 39, 38), (30, 23, 43, 50), (29, 16, 36, 49), (24, 29, 49, 44), (17, 28, 48, 37), (0, 1, 56, 55), (3, 4, 59, 58), (1, 2, 57, 56), (4, 0, 55, 59), (2, 3, 58, 57)])
_uv = me_circle_004.uv_layers.new(name='UVMap')
_uv.uv.foreach_set('vector', [0.0, 0.0, 0.0, 0.0, 0.0, 0.0, 0.0, 0.0, 0.0, 0.0, 0.0, 0.0, 0.0, 0.0, 0.0, 0.0, 0.0, 0.0, 0.0, 0.0, 0.0, 0.0, 0.0, 0.0, 0.0, 0.0, 0.0, 0.0, 0.0, 0.0, 0.0, 0.0, 0.0, 0.0, 0.0, 0.0, 0.0, 0.0, 0.0, 0.0, 0.0, 0.0, 0.0, 0.0, 0.0, 0.0, 0.0, 0.0, 0.0, 0.0, 0.0, 0.0, 0.0, 0.0, 0.0, 0.0, 0.0, 0.0, 0.0, 0.0, 0.0, 0.0, 0.0, 0.0, 0.0, 0.0, 0.0, 0.0, 0.0, 0.0, 0.0, 0.0, 0.0, 0.0, 0.0, 0.0, 0.0, 0.0, 0.0, 0.0, 0.0, 0.0, 0.0, 0.0, 0.0, 0.0, 0.0, 0.0, 0.0, 0.0, 0.0, 0.0, 0.0, 0.0, 0.0, 0.0, 0.0, 0.0, 0.0, 0.0, 0.0, 0.0, 0.0, 0.0, 0.0, 0.0, 0.0, 0.0, 0.0, 0.0, 0.0, 0.0, 0.0, 0.0, 0.0, 0.0, 0.0, 0.0, 0.0, 0.0, 0.0, 0.0, 0.0, 0.0, 0.0, 0.0, 0.0, 0.0, 0.0, 0.0, 0.0, 0.0, 0.0, 0.0, 0.0, 0.0, 0.0, 0.0, 0.0, 0.0, 0.0, 0.0, 0.0, 0.0, 0.0, 0.0, 0.0, 0.0, 0.0, 0.0, 0.0, 0.0, 0.0, 0.0, 0.0, 0.0, 0.0, 0.0, 0.0, 0.0, 0.0, 0.0, 0.0, 0.0, 0.0, 0.0, 0.0, 0.0, 0.0, 0.0, 0.0, 0.0, 0.0, 0.0, 0.0, 0.0, 0.0, 0.0, 0.0, 0.0, 0.0, 0.0, 0.0, 0.0, 0.0, 0.0, 0.0, 0.0, 0.0, 0.0, 0.0, 0.0, 0.0, 0.0, 0.0, 0.0, 0.0, 0.0, 0.0, 0.0, 0.0, 0.0, 0.0, 0.0, 0.0, 0.0, 0.0, 0.0, 0.0, 0.0, 0.0, 0.0, 0.0, 0.0, 0.0, 0.0, 0.0, 0.0, 0.0, 0.0, 0.0, 0.0, 0.0, 0.0, 0.0, 0.0, 0.0, 0.0, 0.0, 0.0, 0.0, 0.0, 0.0, 0.0, 0.0, 0.0, 0.0, 0.0, 0.0, 0.0, 0.0, 0.0, 0.0, 0.0, 0.0, 0.0, 0.0, 0.0, 0.0, 0.0, 0.0, 0.0, 0.0, 0.0, 0.0, 0.0, 0.0, 0.0, 0.0, 0.0, 0.0, 0.0, 0.0, 0.0, 0.0, 0.0, 0.0, 0.0, 0.0, 0.0, 0.0, 0.0, 0.0, 0.0, 0.0, 0.0, 0.0, 0.0, 0.0, 0.0, 0.0, 0.0, 0.0, 0.0, 0.0, 0.0, 0.0, 0.0, 0.0, 0.0, 0.0, 0.0, 0.0, 0.0, 0.0, 0.0, 0.0, 0.0, 0.0, 0.0, 0.0, 0.0, 0.0, 0.0, 0.0, 0.0, 0.0, 0.0, 0.0, 0.0, 0.0, 0.0, 0.0, 0.0, 0.0, 0.0, 0.0, 0.0, 0.0, 0.0, 0.0, 0.0, 0.0, 0.0, 0.0, 0.0, 0.0, 0.0, 0.0, 0.0, 0.0, 0.0, 0.0, 0.0, 0.0, 0.0, 0.0, 0.0, 0.0, 0.0, 0.0, 0.0, 0.0, 0.0, 0.0, 0.0, 0.0, 0.0, 0.0, 0.0, 0.0, 0.0, 0.0, 0.0, 0.0, 0.0, 0.0, 0.0, 0.0, 0.0, 0.0, 0.0, 0.0, 0.0, 0.0, 0.0, 0.0, 0.0, 0.0, 0.0, 0.0, 0.0, 0.0, 0.0, 0.0, 0.0, 0.0, 0.0, 0.0, 0.0, 0.0, 0.0, 0.0, 0.0, 0.0, 0.0, 0.0, 0.0, 0.0, 0.0, 0.0, 0.0, 0.0, 0.0, 0.0, 0.0, 0.0, 0.0, 0.0, 0.0, 0.0, 0.0, 0.0, 0.0, 0.0, 0.0, 0.0, 0.0, 0.0, 0.0, 0.0, 0.0, 0.0, 0.0, 0.0, 0.0, 0.0, 0.0, 0.0, 0.0, 0.0, 0.0, 0.0, 0.0, 0.0, 0.0, 0.0, 0.0, 0.0, 0.0, 0.0, 0.0, 0.0, 0.0, 0.0, 0.0, 0.0, 0.0, 0.0, 0.0])
me_circle_004.materials.append(mat_rocket_gray)
me_circle_004.use_remesh_fix_poles = True
me_circle_004.use_remesh_preserve_attributes = False
me_circle_004.use_mirror_vertex_groups = False
me_circle_004.update()
me_circle_005 = bpy.data.meshes.new('Circle.005')
me_circle_005.from_pydata([(-1.251, -0.09368, 1.845e-07), (-2.019, 1.086, 7.205e-08), (-1.703, -0.5971, 1.056e-07), (-1.13, -1.019, 1.545e-07), (-0.849, -0.159, 1.724e-07), (-1.251, -0.09368, 1.845e-07), (-1.13, -1.019, 1.545e-07), (-0.849, -0.159, 1.724e-07), (-1.251, -0.09368, 1.845e-07), (-1.13, -1.019, 1.545e-07), (-0.849, -0.159, 1.724e-07), (-1.102, -1.01, 1.529e-07), (-0.8205, -0.1507, 1.708e-07), (-0.4374, 0.1444, 1.167), (-0.9362, 1.403, 1.553), (-0.5078, -0.2475, 1.714), (-0.2212, -0.7527, 1.304), (-0.279, 0.007718, 0.8174), (-0.4374, 0.1444, 1.167), (-0.2212, -0.7527, 1.304), (-0.279, 0.007718, 0.8174), (-0.4374, 0.1444, 1.167), (-0.2212, -0.7527, 1.304), (-0.279, 0.007718, 0.8174), (-0.2124, -0.7502, 1.276), (-0.2702, 0.01029, 0.7892), (0.8795, 0.5297, 0.7214), (0.8163, 1.915, 0.96), (1.426, 0.3182, 1.059), (1.25, -0.3224, 0.8058), (0.6433, 0.2775, 0.5052), (0.8795, 0.5297, 0.7214), (1.25, -0.3224, 0.8058), (0.6433, 0.2775, 0.5052), (0.8795, 0.5297, 0.7214), (1.25, -0.3224, 0.8058), (0.6433, 0.2775, 0.5052), (1.227, -0.3291, 0.7884), (0.6202, 0.2708, 0.4877), (0.8795, 0.5297, -0.7214), (0.8163, 1.915, -0.96), (1.426, 0.3182, -1.059), (1.25, -0.3224, -0.8058), (0.6433, 0.2775, -0.5052), (0.8795, 0.5297, -0.7214), (1.25, -0.3224, -0.8058), (0.6433, 0.2775, -0.5052), (0.8795, 0.5297, -0.7214), (1.25, -0.3224, -0.8058), (0.6433, 0.2775, -0.5052), (1.227, -0.3291, -0.7884), (0.6202, 0.2708, -0.4877), (-0.4374, 0.1444, -1.167), (-0.9362, 1.403, -1.553), (-0.5078, -0.2475, -1.714), (-0.2212, -0.7527, -1.304), (-0.279, 0.007717, -0.8174), (-0.4374, 0.1444, -1.167), (-0.2212, -0.7527, -1.304), (-0.279, 0.007717, -0.8174), (-0.4374, 0.1444, -1.167), (-0.2212, -0.7527, -1.304), (-0.279, 0.007717, -0.8174), (-0.2124, -0.7502, -1.276), (-0.2702, 0.01029, -0.7892)], [], [(1, 2, 3, 4, 0), (0, 4, 7, 5), (4, 3, 6, 7), (5, 7, 10, 8), (7, 6, 9, 10), (10, 9, 11, 12), (14, 15, 16, 17, 13), (13, 17, 20, 18), (17, 16, 19, 20), (18, 20, 23, 21), (20, 19, 22, 23), (23, 22, 24, 25), (27, 28, 29, 30, 26), (26, 30, 33, 31), (30, 29, 32, 33), (31, 33, 36, 34), (33, 32, 35, 36), (36, 35, 37, 38), (40, 41, 42, 43, 39), (39, 43, 46, 44), (43, 42, 45, 46), (44, 46, 49, 47), (46, 45, 48, 49), (49, 48, 50, 51), (53, 54, 55, 56, 52), (52, 56, 59, 57), (56, 55, 58, 59), (57, 59, 62, 60), (59, 58, 61, 62), (62, 61, 63, 64)])
_uv = me_circle_005.uv_layers.new(name='UVMap')
_uv.uv.foreach_set('vector', [0.0, 0.0, 0.0, 0.0, 0.0, 0.0, 0.0, 0.0, 0.0, 0.0, 0.0, 0.0, 0.0, 0.0, 0.0, 0.0, 0.0, 0.0, 0.0, 0.0, 0.0, 0.0, 0.0, 0.0, 0.0, 0.0, 0.0, 0.0, 0.0, 0.0, 0.0, 0.0, 0.0, 0.0, 0.0, 0.0, 0.0, 0.0, 0.0, 0.0, 0.0, 0.0, 0.0, 0.0, 0.0, 0.0, 0.0, 0.0, 0.0, 0.0, 0.0, 0.0, 0.0, 0.0, 0.0, 0.0, 0.0, 0.0, 0.0, 0.0, 0.0, 0.0, 0.0, 0.0, 0.0, 0.0, 0.0, 0.0, 0.0, 0.0, 0.0, 0.0, 0.0, 0.0, 0.0, 0.0, 0.0, 0.0, 0.0, 0.0, 0.0, 0.0, 0.0, 0.0, 0.0, 0.0, 0.0, 0.0, 0.0, 0.0, 0.0, 0.0, 0.0, 0.0, 0.0, 0.0, 0.0, 0.0, 0.0, 0.0, 0.0, 0.0, 0.0, 0.0, 0.0, 0.0, 0.0, 0.0, 0.0, 0.0, 0.0, 0.0, 0.0, 0.0, 0.0, 0.0, 0.0, 0.0, 0.0, 0.0, 0.0, 0.0, 0.0, 0.0, 0.0, 0.0, 0.0, 0.0, 0.0, 0.0, 0.0, 0.0, 0.0, 0.0, 0.0, 0.0, 0.0, 0.0, 0.0, 0.0, 0.0, 0.0, 0.0, 0.0, 0.0, 0.0, 0.0, 0.0, 0.0, 0.0, 0.0, 0.0, 0.0, 0.0, 0.0, 0.0, 0.0, 0.0, 0.0, 0.0, 0.0, 0.0, 0.0, 0.0, 0.0, 0.0, 0.0, 0.0, 0.0, 0.0, 0.0, 0.0, 0.0, 0.0, 0.0, 0.0, 0.0, 0.0, 0.0, 0.0, 0.0, 0.0, 0.0, 0.0, 0.0, 0.0, 0.0, 0.0, 0.0, 0.0, 0.0, 0.0, 0.0, 0.0, 0.0, 0.0, 0.0, 0.0, 0.0, 0.0, 0.0, 0.0, 0.0, 0.0, 0.0, 0.0, 0.0, 0.0, 0.0, 0.0, 0.0, 0.0, 0.0, 0.0, 0.0, 0.0, 0.0, 0.0, 0.0, 0.0, 0.0, 0.0, 0.0, 0.0, 0.0, 0.0, 0.0, 0.0, 0.0, 0.0, 0.0, 0.0, 0.0, 0.0, 0.0, 0.0, 0.0, 0.0, 0.0, 0.0, 0.0, 0.0, 0.0, 0.0, 0.0, 0.0, 0.0, 0.0, 0.0, 0.0])
me_circle_005.materials.append(mat_rocket_accent)
me_circle_005.use_remesh_fix_poles = True
me_circle_005.use_remesh_preserve_attributes = False
me_circle_005.use_mirror_vertex_groups = False
me_circle_005.update()
me_circle_008 = bpy.data.meshes.new('Circle.008')
me_circle_008.from_pydata([(0.0, 1.0, 0.0), (-0.9511, 0.309, 0.0), (-0.5878, -0.809, 0.0), (0.5878, -0.809, 0.0), (0.9511, 0.309, 0.0), (-0.7133, 0.4818, 0.0), (-0.4755, 0.6545, 0.0), (-0.2378, 0.8273, 0.0), (-0.6786, -0.5295, 0.0), (-0.7694, -0.25, 0.0), (-0.8602, 0.02951, 0.0), (0.2939, -0.809, 0.0), (9.313e-08, -0.809, 0.0), (-0.2939, -0.809, 0.0), (0.8602, 0.02951, 0.0), (0.7694, -0.25, 0.0), (0.6786, -0.5295, 0.0), (0.2378, 0.8273, 0.0), (0.4755, 0.6545, 0.0), (0.7133, 0.4818, 0.0), (-0.4408, -0.3568, 0.0), (-0.2939, 0.09549, 0.0), (-0.1469, 0.5477, 0.0), (0.5663, 0.02951, 0.0), (0.1816, -0.25, 0.0), (-0.2031, -0.5295, 0.0), (0.1211, 0.1667, 0.0), (-0.1423, -0.1958, 0.0), (0.1473, -0.01345, 0.0), (0.4294, 0.2196, 0.0), (0.2743, 0.3776, 0.0), (0.0761, 0.4763, 0.0), (-0.0583, 0.1359, 0.0), (-0.5129, 0.1667, 0.0), (-0.3224, 0.4763, 0.0), (-0.4968, 0.3776, 0.0), (-0.6757, 0.2196, 0.0), (-0.6238, -0.01345, 0.0), (-0.5408, -0.1958, 0.0), (-0.4183, 0.1359, 0.0), (0.317, -0.4363, 0.0), (-0.01914, -0.5748, 0.0), (0.18, -0.5974, 0.0), (0.4176, -0.5748, 0.0), (0.5126, -0.3558, 0.0), (0.5526, -0.1594, 0.0), (0.2585, -0.3558, 0.0)], [], [(27, 28, 26, 32), (29, 30, 26, 28), (31, 32, 26, 30), (2, 25, 27, 20), (25, 24, 28, 27), (20, 27, 32, 21), (4, 19, 29, 23), (19, 18, 30, 29), (23, 29, 28, 24), (0, 22, 31, 17), (22, 21, 32, 31), (17, 31, 30, 18), (34, 35, 33, 39), (36, 37, 33, 35), (38, 39, 33, 37), (0, 7, 34, 22), (7, 6, 35, 34), (22, 34, 39, 21), (1, 10, 36, 5), (10, 9, 37, 36), (5, 36, 35, 6), (2, 20, 38, 8), (20, 21, 39, 38), (8, 38, 37, 9), (41, 42, 40, 46), (43, 44, 40, 42), (45, 46, 40, 44), (2, 13, 41, 25), (13, 12, 42, 41), (25, 41, 46, 24), (3, 16, 43, 11), (16, 15, 44, 43), (11, 43, 42, 12), (4, 23, 45, 14), (23, 24, 46, 45), (14, 45, 44, 15)])
_uv = me_circle_008.uv_layers.new(name='UVMap')
_uv.uv.foreach_set('vector', [0.0, 0.0, 0.0, 0.0, 0.0, 0.0, 0.0, 0.0, 0.0, 0.0, 0.0, 0.0, 0.0, 0.0, 0.0, 0.0, 0.0, 0.0, 0.0, 0.0, 0.0, 0.0, 0.0, 0.0, 0.0, 0.0, 0.0, 0.0, 0.0, 0.0, 0.0, 0.0, 0.0, 0.0, 0.0, 0.0, 0.0, 0.0, 0.0, 0.0, 0.0, 0.0, 0.0, 0.0, 0.0, 0.0, 0.0, 0.0, 0.0, 0.0, 0.0, 0.0, 0.0, 0.0, 0.0, 0.0, 0.0, 0.0, 0.0, 0.0, 0.0, 0.0, 0.0, 0.0, 0.0, 0.0, 0.0, 0.0, 0.0, 0.0, 0.0, 0.0, 0.0, 0.0, 0.0, 0.0, 0.0, 0.0, 0.0, 0.0, 0.0, 0.0, 0.0, 0.0, 0.0, 0.0, 0.0, 0.0, 0.0, 0.0, 0.0, 0.0, 0.0, 0.0, 0.0, 0.0, 0.0, 0.0, 0.0, 0.0, 0.0, 0.0, 0.0, 0.0, 0.0, 0.0, 0.0, 0.0, 0.0, 0.0, 0.0, 0.0, 0.0, 0.0, 0.0, 0.0, 0.0, 0.0, 0.0, 0.0, 0.0, 0.0, 0.0, 0.0, 0.0, 0.0, 0.0, 0.0, 0.0, 0.0, 0.0, 0.0, 0.0, 0.0, 0.0, 0.0, 0.0, 0.0, 0.0, 0.0, 0.0, 0.0, 0.0, 0.0, 0.0, 0.0, 0.0, 0.0, 0.0, 0.0, 0.0, 0.0, 0.0, 0.0, 0.0, 0.0, 0.0, 0.0, 0.0, 0.0, 0.0, 0.0, 0.0, 0.0, 0.0, 0.0, 0.0, 0.0, 0.0, 0.0, 0.0, 0.0, 0.0, 0.0, 0.0, 0.0, 0.0, 0.0, 0.0, 0.0, 0.0, 0.0, 0.0, 0.0, 0.0, 0.0, 0.0, 0.0, 0.0, 0.0, 0.0, 0.0, 0.0, 0.0, 0.0, 0.0, 0.0, 0.0, 0.0, 0.0, 0.0, 0.0, 0.0, 0.0, 0.0, 0.0, 0.0, 0.0, 0.0, 0.0, 0.0, 0.0, 0.0, 0.0, 0.0, 0.0, 0.0, 0.0, 0.0, 0.0, 0.0, 0.0, 0.0, 0.0, 0.0, 0.0, 0.0, 0.0, 0.0, 0.0, 0.0, 0.0, 0.0, 0.0, 0.0, 0.0, 0.0, 0.0, 0.0, 0.0, 0.0, 0.0, 0.0, 0.0, 0.0, 0.0, 0.0, 0.0, 0.0, 0.0, 0.0, 0.0, 0.0, 0.0, 0.0, 0.0, 0.0, 0.0, 0.0, 0.0, 0.0, 0.0, 0.0, 0.0, 0.0, 0.0, 0.0, 0.0, 0.0, 0.0, 0.0, 0.0, 0.0, 0.0, 0.0, 0.0, 0.0, 0.0, 0.0, 0.0, 0.0, 0.0, 0.0, 0.0, 0.0, 0.0, 0.0, 0.0])
me_circle_008.materials.append(mat_ground_bottom)
me_circle_008.use_remesh_fix_poles = True
me_circle_008.use_remesh_preserve_attributes = False
me_circle_008.use_mirror_vertex_groups = False
me_circle_008.update()
me_circle_007 = bpy.data.meshes.new('Circle.007')
me_circle_007.from_pydata([(0.0, 1.0, 0.0), (-0.9511, 0.309, 0.0), (-0.5878, -0.809, 0.0), (0.5878, -0.809, 0.0), (0.9511, 0.309, 0.0), (-0.7133, 0.4818, 0.0), (-0.4755, 0.6545, 0.0), (-0.2378, 0.8273, 0.0), (-0.6786, -0.5295, 0.0), (-0.7694, -0.25, 0.0), (-0.8602, 0.02951, 0.0), (0.2939, -0.809, 0.0), (9.313e-08, -0.809, 0.0), (-0.2939, -0.809, 0.0), (0.8602, 0.02951, 0.0), (0.7694, -0.25, 0.0), (0.6786, -0.5295, 0.0), (0.2378, 0.8273, 0.0), (0.4755, 0.6545, 0.0), (0.7133, 0.4818, 0.0), (-0.4408, -0.3568, 0.0), (-0.2939, 0.09549, 0.0), (-0.1469, 0.5477, 0.0), (0.5663, 0.02951, 0.0), (0.1816, -0.25, 0.0), (-0.2031, -0.5295, 0.0), (0.1211, 0.1667, 0.0), (-0.1423, -0.1958, 0.0), (0.1473, -0.01345, 0.0), (0.4294, 0.2196, 0.0), (0.2743, 0.3776, 0.0), (0.0761, 0.4763, 0.0), (-0.0583, 0.1359, 0.0), (-0.5129, 0.1667, 0.0), (-0.3224, 0.4763, 0.0), (-0.4968, 0.3776, 0.0), (-0.6757, 0.2196, 0.0), (-0.6238, -0.01345, 0.0), (-0.5408, -0.1958, 0.0), (-0.4183, 0.1359, 0.0), (0.317, -0.4363, 0.0), (-0.01914, -0.5748, 0.0), (0.18, -0.5974, 0.0), (0.4176, -0.5748, 0.0), (0.5126, -0.3558, 0.0), (0.5526, -0.1594, 0.0), (0.2585, -0.3558, 0.0)], [], [(27, 28, 26, 32), (29, 30, 26, 28), (31, 32, 26, 30), (2, 25, 27, 20), (25, 24, 28, 27), (20, 27, 32, 21), (4, 19, 29, 23), (19, 18, 30, 29), (23, 29, 28, 24), (0, 22, 31, 17), (22, 21, 32, 31), (17, 31, 30, 18), (34, 35, 33, 39), (36, 37, 33, 35), (38, 39, 33, 37), (0, 7, 34, 22), (7, 6, 35, 34), (22, 34, 39, 21), (1, 10, 36, 5), (10, 9, 37, 36), (5, 36, 35, 6), (2, 20, 38, 8), (20, 21, 39, 38), (8, 38, 37, 9), (41, 42, 40, 46), (43, 44, 40, 42), (45, 46, 40, 44), (2, 13, 41, 25), (13, 12, 42, 41), (25, 41, 46, 24), (3, 16, 43, 11), (16, 15, 44, 43), (11, 43, 42, 12), (4, 23, 45, 14), (23, 24, 46, 45), (14, 45, 44, 15)])
_uv = me_circle_007.uv_layers.new(name='UVMap')
_uv.uv.foreach_set('vector', [0.0, 0.0, 0.0, 0.0, 0.0, 0.0, 0.0, 0.0, 0.0, 0.0, 0.0, 0.0, 0.0, 0.0, 0.0, 0.0, 0.0, 0.0, 0.0, 0.0, 0.0, 0.0, 0.0, 0.0, 0.0, 0.0, 0.0, 0.0, 0.0, 0.0, 0.0, 0.0, 0.0, 0.0, 0.0, 0.0, 0.0, 0.0, 0.0, 0.0, 0.0, 0.0, 0.0, 0.0, 0.0, 0.0, 0.0, 0.0, 0.0, 0.0, 0.0, 0.0, 0.0, 0.0, 0.0, 0.0, 0.0, 0.0, 0.0, 0.0, 0.0, 0.0, 0.0, 0.0, 0.0, 0.0, 0.0, 0.0, 0.0, 0.0, 0.0, 0.0, 0.0, 0.0, 0.0, 0.0, 0.0, 0.0, 0.0, 0.0, 0.0, 0.0, 0.0, 0.0, 0.0, 0.0, 0.0, 0.0, 0.0, 0.0, 0.0, 0.0, 0.0, 0.0, 0.0, 0.0, 0.0, 0.0, 0.0, 0.0, 0.0, 0.0, 0.0, 0.0, 0.0, 0.0, 0.0, 0.0, 0.0, 0.0, 0.0, 0.0, 0.0, 0.0, 0.0, 0.0, 0.0, 0.0, 0.0, 0.0, 0.0, 0.0, 0.0, 0.0, 0.0, 0.0, 0.0, 0.0, 0.0, 0.0, 0.0, 0.0, 0.0, 0.0, 0.0, 0.0, 0.0, 0.0, 0.0, 0.0, 0.0, 0.0, 0.0, 0.0, 0.0, 0.0, 0.0, 0.0, 0.0, 0.0, 0.0, 0.0, 0.0, 0.0, 0.0, 0.0, 0.0, 0.0, 0.0, 0.0, 0.0, 0.0, 0.0, 0.0, 0.0, 0.0, 0.0, 0.0, 0.0, 0.0, 0.0, 0.0, 0.0, 0.0, 0.0, 0.0, 0.0, 0.0, 0.0, 0.0, 0.0, 0.0, 0.0, 0.0, 0.0, 0.0, 0.0, 0.0, 0.0, 0.0, 0.0, 0.0, 0.0, 0.0, 0.0, 0.0, 0.0, 0.0, 0.0, 0.0, 0.0, 0.0, 0.0, 0.0, 0.0, 0.0, 0.0, 0.0, 0.0, 0.0, 0.0, 0.0, 0.0, 0.0, 0.0, 0.0, 0.0, 0.0, 0.0, 0.0, 0.0, 0.0, 0.0, 0.0, 0.0, 0.0, 0.0, 0.0, 0.0, 0.0, 0.0, 0.0, 0.0, 0.0, 0.0, 0.0, 0.0, 0.0, 0.0, 0.0, 0.0, 0.0, 0.0, 0.0, 0.0, 0.0, 0.0, 0.0, 0.0, 0.0, 0.0, 0.0, 0.0, 0.0, 0.0, 0.0, 0.0, 0.0, 0.0, 0.0, 0.0, 0.0, 0.0, 0.0, 0.0, 0.0, 0.0, 0.0, 0.0, 0.0, 0.0, 0.0, 0.0, 0.0, 0.0, 0.0, 0.0, 0.0, 0.0, 0.0, 0.0, 0.0, 0.0, 0.0, 0.0, 0.0, 0.0, 0.0])
me_circle_007.materials.append(mat_ground_mid)
me_circle_007.use_remesh_fix_poles = True
me_circle_007.use_remesh_preserve_attributes = False
me_circle_007.use_mirror_vertex_groups = False
me_circle_007.update()
me_circle_006 = bpy.data.meshes.new('Circle.006')
me_circle_006.from_pydata([(0.0, 1.0, 0.0), (-0.9511, 0.309, 0.0), (-0.5878, -0.809, 0.0), (0.5878, -0.809, 0.0), (0.9511, 0.309, 0.0), (-0.7133, 0.4818, 0.0), (-0.4755, 0.6545, 0.0), (-0.2378, 0.8273, 0.0), (-0.6786, -0.5295, 0.0), (-0.7694, -0.25, 0.0), (-0.8602, 0.02951, 0.0), (0.2939, -0.809, 0.0), (9.313e-08, -0.809, 0.0), (-0.2939, -0.809, 0.0), (0.8602, 0.02951, 0.0), (0.7694, -0.25, 0.0), (0.6786, -0.5295, 0.0), (0.2378, 0.8273, 0.0), (0.4755, 0.6545, 0.0), (0.7133, 0.4818, 0.0), (-0.4408, -0.3568, 0.0), (-0.2939, 0.09549, 0.0), (-0.1469, 0.5477, 0.0), (0.5663, 0.02951, 0.0), (0.1816, -0.25, 0.0), (-0.2031, -0.5295, 0.0), (0.1211, 0.1667, 0.0), (-0.1423, -0.1958, 0.0), (0.1473, -0.01345, 0.0), (0.4294, 0.2196, 0.0), (0.2743, 0.3776, 0.0), (0.0761, 0.4763, 0.0), (-0.0583, 0.1359, 0.0), (-0.5129, 0.1667, 0.0), (-0.3224, 0.4763, 0.0), (-0.4968, 0.3776, 0.0), (-0.6757, 0.2196, 0.0), (-0.6238, -0.01345, 0.0), (-0.5408, -0.1958, 0.0), (-0.4183, 0.1359, 0.0), (0.317, -0.4363, 0.0), (-0.01914, -0.5748, 0.0), (0.18, -0.5974, 0.0), (0.4176, -0.5748, 0.0), (0.5126, -0.3558, 0.0), (0.5526, -0.1594, 0.0), (0.2585, -0.3558, 0.0)], [], [(27, 28, 26, 32), (29, 30, 26, 28), (31, 32, 26, 30), (2, 25, 27, 20), (25, 24, 28, 27), (20, 27, 32, 21), (4, 19, 29, 23), (19, 18, 30, 29), (23, 29, 28, 24), (0, 22, 31, 17), (22, 21, 32, 31), (17, 31, 30, 18), (34, 35, 33, 39), (36, 37, 33, 35), (38, 39, 33, 37), (0, 7, 34, 22), (7, 6, 35, 34), (22, 34, 39, 21), (1, 10, 36, 5), (10, 9, 37, 36), (5, 36, 35, 6), (2, 20, 38, 8), (20, 21, 39, 38), (8, 38, 37, 9), (41, 42, 40, 46), (43, 44, 40, 42), (45, 46, 40, 44), (2, 13, 41, 25), (13, 12, 42, 41), (25, 41, 46, 24), (3, 16, 43, 11), (16, 15, 44, 43), (11, 43, 42, 12), (4, 23, 45, 14), (23, 24, 46, 45), (14, 45, 44, 15)])
_uv = me_circle_006.uv_layers.new(name='UVMap')
_uv.uv.foreach_set('vector', [0.0, 0.0, 0.0, 0.0, 0.0, 0.0, 0.0, 0.0, 0.0, 0.0, 0.0, 0.0, 0.0, 0.0, 0.0, 0.0, 0.0, 0.0, 0.0, 0.0, 0.0, 0.0, 0.0, 0.0, 0.0, 0.0, 0.0, 0.0, 0.0, 0.0, 0.0, 0.0, 0.0, 0.0, 0.0, 0.0, 0.0, 0.0, 0.0, 0.0, 0.0, 0.0, 0.0, 0.0, 0.0, 0.0, 0.0, 0.0, 0.0, 0.0, 0.0, 0.0, 0.0, 0.0, 0.0, 0.0, 0.0, 0.0, 0.0, 0.0, 0.0, 0.0, 0.0, 0.0, 0.0, 0.0, 0.0, 0.0, 0.0, 0.0, 0.0, 0.0, 0.0, 0.0, 0.0, 0.0, 0.0, 0.0, 0.0, 0.0, 0.0, 0.0, 0.0, 0.0, 0.0, 0.0, 0.0, 0.0, 0.0, 0.0, 0.0, 0.0, 0.0, 0.0, 0.0, 0.0, 0.0, 0.0, 0.0, 0.0, 0.0, 0.0, 0.0, 0.0, 0.0, 0.0, 0.0, 0.0, 0.0, 0.0, 0.0, 0.0, 0.0, 0.0, 0.0, 0.0, 0.0, 0.0, 0.0, 0.0, 0.0, 0.0, 0.0, 0.0, 0.0, 0.0, 0.0, 0.0, 0.0, 0.0, 0.0, 0.0, 0.0, 0.0, 0.0, 0.0, 0.0, 0.0, 0.0, 0.0, 0.0, 0.0, 0.0, 0.0, 0.0, 0.0, 0.0, 0.0, 0.0, 0.0, 0.0, 0.0, 0.0, 0.0, 0.0, 0.0, 0.0, 0.0, 0.0, 0.0, 0.0, 0.0, 0.0, 0.0, 0.0, 0.0, 0.0, 0.0, 0.0, 0.0, 0.0, 0.0, 0.0, 0.0, 0.0, 0.0, 0.0, 0.0, 0.0, 0.0, 0.0, 0.0, 0.0, 0.0, 0.0, 0.0, 0.0, 0.0, 0.0, 0.0, 0.0, 0.0, 0.0, 0.0, 0.0, 0.0, 0.0, 0.0, 0.0, 0.0, 0.0, 0.0, 0.0, 0.0, 0.0, 0.0, 0.0, 0.0, 0.0, 0.0, 0.0, 0.0, 0.0, 0.0, 0.0, 0.0, 0.0, 0.0, 0.0, 0.0, 0.0, 0.0, 0.0, 0.0, 0.0, 0.0, 0.0, 0.0, 0.0, 0.0, 0.0, 0.0, 0.0, 0.0, 0.0, 0.0, 0.0, 0.0, 0.0, 0.0, 0.0, 0.0, 0.0, 0.0, 0.0, 0.0, 0.0, 0.0, 0.0, 0.0, 0.0, 0.0, 0.0, 0.0, 0.0, 0.0, 0.0, 0.0, 0.0, 0.0, 0.0, 0.0, 0.0, 0.0, 0.0, 0.0, 0.0, 0.0, 0.0, 0.0, 0.0, 0.0, 0.0, 0.0, 0.0, 0.0, 0.0, 0.0, 0.0, 0.0, 0.0, 0.0, 0.0, 0.0, 0.0, 0.0, 0.0, 0.0])
me_circle_006.materials.append(mat_ground_top)
me_circle_006.use_remesh_fix_poles = True
me_circle_006.use_remesh_preserve_attributes = False
me_circle_006.use_mirror_vertex_groups = False
me_circle_006.update()
me_circle_009 = bpy.data.meshes.new('Circle.009')
me_circle_009.from_pydata([(0.0, 1.0, -7.588), (-0.9511, 0.309, -7.588), (-0.5878, -0.809, -7.588), (0.5878, -0.809, -7.588), (0.9511, 0.309, -7.588), (-5.839e-09, 1.323, -7.588), (-1.258, 0.4087, -7.588), (-0.7774, -1.07, -7.588), (0.7774, -1.07, -7.588), (1.258, 0.4087, -7.588), (-0.9511, 0.309, 7.423), (0.0, 1.0, 7.423), (-0.5878, -0.809, 7.423), (0.5878, -0.809, 7.423), (0.9511, 0.309, 7.423), (-1.258, 0.4087, 7.423), (-5.839e-09, 1.323, 7.423), (-0.7774, -1.07, 7.423), (0.7774, -1.07, 7.423), (1.258, 0.4087, 7.423)], [], [(1, 6, 5, 0), (4, 9, 8, 3), (2, 7, 6, 1), (0, 5, 9, 4), (3, 8, 7, 2), (10, 11, 16, 15), (14, 13, 18, 19), (12, 10, 15, 17), (11, 14, 19, 16), (13, 12, 17, 18), (6, 7, 17, 15), (4, 3, 13, 14), (1, 0, 11, 10), (7, 8, 18, 17), (0, 4, 14, 11), (2, 1, 10, 12), (8, 9, 19, 18), (5, 6, 15, 16), (3, 2, 12, 13), (9, 5, 16, 19)])
_uv = me_circle_009.uv_layers.new(name='UVMap')
_uv.uv.foreach_set('vector', [0.0, 0.0, 0.0, 0.0, 0.0, 0.0, 0.0, 0.0, 0.0, 0.0, 0.0, 0.0, 0.0, 0.0, 0.0, 0.0, 0.0, 0.0, 0.0, 0.0, 0.0, 0.0, 0.0, 0.0, 0.0, 0.0, 0.0, 0.0, 0.0, 0.0, 0.0, 0.0, 0.0, 0.0, 0.0, 0.0, 0.0, 0.0, 0.0, 0.0, 0.0, 0.0, 0.0, 0.0, 0.0, 0.0, 0.0, 0.0, 0.0, 0.0, 0.0, 0.0, 0.0, 0.0, 0.0, 0.0, 0.0, 0.0, 0.0, 0.0, 0.0, 0.0, 0.0, 0.0, 0.0, 0.0, 0.0, 0.0, 0.0, 0.0, 0.0, 0.0, 0.0, 0.0, 0.0, 0.0, 0.0, 0.0, 0.0, 0.0, 0.0, 0.0, 0.0, 0.0, 0.0, 0.0, 0.0, 0.0, 0.0, 0.0, 0.0, 0.0, 0.0, 0.0, 0.0, 0.0, 0.0, 0.0, 0.0, 0.0, 0.0, 0.0, 0.0, 0.0, 0.0, 0.0, 0.0, 0.0, 0.0, 0.0, 0.0, 0.0, 0.0, 0.0, 0.0, 0.0, 0.0, 0.0, 0.0, 0.0, 0.0, 0.0, 0.0, 0.0, 0.0, 0.0, 0.0, 0.0, 0.0, 0.0, 0.0, 0.0, 0.0, 0.0, 0.0, 0.0, 0.0, 0.0, 0.0, 0.0, 0.0, 0.0, 0.0, 0.0, 0.0, 0.0, 0.0, 0.0, 0.0, 0.0, 0.0, 0.0, 0.0, 0.0, 0.0, 0.0, 0.0, 0.0, 0.0, 0.0])
me_circle_009.materials.append(mat_crater)
me_circle_009.use_remesh_fix_poles = True
me_circle_009.use_remesh_preserve_attributes = False
me_circle_009.use_mirror_vertex_groups = False
me_circle_009.update()
me_circle_010 = bpy.data.meshes.new('Circle.010')
me_circle_010.from_pydata([(0.0, 1.0, -7.588), (-0.9511, 0.309, -7.588), (-0.5878, -0.809, -7.588), (0.5878, -0.809, -7.588), (0.9511, 0.309, -7.588), (-5.839e-09, 1.323, -7.588), (-1.258, 0.4087, -7.588), (-0.7774, -1.07, -7.588), (0.7774, -1.07, -7.588), (1.258, 0.4087, -7.588), (-0.9511, 0.309, 7.423), (0.0, 1.0, 7.423), (-0.5878, -0.809, 7.423), (0.5878, -0.809, 7.423), (0.9511, 0.309, 7.423), (-1.258, 0.4087, 7.423), (-5.839e-09, 1.323, 7.423), (-0.7774, -1.07, 7.423), (0.7774, -1.07, 7.423), (1.258, 0.4087, 7.423)], [], [(1, 6, 5, 0), (4, 9, 8, 3), (2, 7, 6, 1), (0, 5, 9, 4), (3, 8, 7, 2), (10, 11, 16, 15), (14, 13, 18, 19), (12, 10, 15, 17), (11, 14, 19, 16), (13, 12, 17, 18), (6, 7, 17, 15), (4, 3, 13, 14), (1, 0, 11, 10), (7, 8, 18, 17), (0, 4, 14, 11), (2, 1, 10, 12), (8, 9, 19, 18), (5, 6, 15, 16), (3, 2, 12, 13), (9, 5, 16, 19)])
_uv = me_circle_010.uv_layers.new(name='UVMap')
_uv.uv.foreach_set('vector', [0.0, 0.0, 0.0, 0.0, 0.0, 0.0, 0.0, 0.0, 0.0, 0.0, 0.0, 0.0, 0.0, 0.0, 0.0, 0.0, 0.0, 0.0, 0.0, 0.0, 0.0, 0.0, 0.0, 0.0, 0.0, 0.0, 0.0, 0.0, 0.0, 0.0, 0.0, 0.0, 0.0, 0.0, 0.0, 0.0, 0.0, 0.0, 0.0, 0.0, 0.0, 0.0, 0.0, 0.0, 0.0, 0.0, 0.0, 0.0, 0.0, 0.0, 0.0, 0.0, 0.0, 0.0, 0.0, 0.0, 0.0, 0.0, 0.0, 0.0, 0.0, 0.0, 0.0, 0.0, 0.0, 0.0, 0.0, 0.0, 0.0, 0.0, 0.0, 0.0, 0.0, 0.0, 0.0, 0.0, 0.0, 0.0, 0.0, 0.0, 0.0, 0.0, 0.0, 0.0, 0.0, 0.0, 0.0, 0.0, 0.0, 0.0, 0.0, 0.0, 0.0, 0.0, 0.0, 0.0, 0.0, 0.0, 0.0, 0.0, 0.0, 0.0, 0.0, 0.0, 0.0, 0.0, 0.0, 0.0, 0.0, 0.0, 0.0, 0.0, 0.0, 0.0, 0.0, 0.0, 0.0, 0.0, 0.0, 0.0, 0.0, 0.0, 0.0, 0.0, 0.0, 0.0, 0.0, 0.0, 0.0, 0.0, 0.0, 0.0, 0.0, 0.0, 0.0, 0.0, 0.0, 0.0, 0.0, 0.0, 0.0, 0.0, 0.0, 0.0, 0.0, 0.0, 0.0, 0.0, 0.0, 0.0, 0.0, 0.0, 0.0, 0.0, 0.0, 0.0, 0.0, 0.0, 0.0, 0.0])
me_circle_010.materials.append(mat_crater)
me_circle_010.use_remesh_fix_poles = True
me_circle_010.use_remesh_preserve_attributes = False
me_circle_010.use_mirror_vertex_groups = False
me_circle_010.update()
me_circle_011 = bpy.data.meshes.new('Circle.011')
me_circle_011.from_pydata([(0.0, 1.0, -7.588), (-0.9511, 0.309, -7.588), (-0.5878, -0.809, -7.588), (0.5878, -0.809, -7.588), (0.9511, 0.309, -7.588), (-5.839e-09, 1.323, -7.588), (-1.258, 0.4087, -7.588), (-0.7774, -1.07, -7.588), (0.7774, -1.07, -7.588), (1.258, 0.4087, -7.588), (-0.9511, 0.309, 7.423), (0.0, 1.0, 7.423), (-0.5878, -0.809, 7.423), (0.5878, -0.809, 7.423), (0.9511, 0.309, 7.423), (-1.258, 0.4087, 7.423), (-5.839e-09, 1.323, 7.423), (-0.7774, -1.07, 7.423), (0.7774, -1.07, 7.423), (1.258, 0.4087, 7.423)], [], [(1, 6, 5, 0), (4, 9, 8, 3), (2, 7, 6, 1), (0, 5, 9, 4), (3, 8, 7, 2), (10, 11, 16, 15), (14, 13, 18, 19), (12, 10, 15, 17), (11, 14, 19, 16), (13, 12, 17, 18), (6, 7, 17, 15), (4, 3, 13, 14), (1, 0, 11, 10), (7, 8, 18, 17), (0, 4, 14, 11), (2, 1, 10, 12), (8, 9, 19, 18), (5, 6, 15, 16), (3, 2, 12, 13), (9, 5, 16, 19)])
_uv = me_circle_011.uv_layers.new(name='UVMap')
_uv.uv.foreach_set('vector', [0.0, 0.0, 0.0, 0.0, 0.0, 0.0, 0.0, 0.0, 0.0, 0.0, 0.0, 0.0, 0.0, 0.0, 0.0, 0.0, 0.0, 0.0, 0.0, 0.0, 0.0, 0.0, 0.0, 0.0, 0.0, 0.0, 0.0, 0.0, 0.0, 0.0, 0.0, 0.0, 0.0, 0.0, 0.0, 0.0, 0.0, 0.0, 0.0, 0.0, 0.0, 0.0, 0.0, 0.0, 0.0, 0.0, 0.0, 0.0, 0.0, 0.0, 0.0, 0.0, 0.0, 0.0, 0.0, 0.0, 0.0, 0.0, 0.0, 0.0, 0.0, 0.0, 0.0, 0.0, 0.0, 0.0, 0.0, 0.0, 0.0, 0.0, 0.0, 0.0, 0.0, 0.0, 0.0, 0.0, 0.0, 0.0, 0.0, 0.0, 0.0, 0.0, 0.0, 0.0, 0.0, 0.0, 0.0, 0.0, 0.0, 0.0, 0.0, 0.0, 0.0, 0.0, 0.0, 0.0, 0.0, 0.0, 0.0, 0.0, 0.0, 0.0, 0.0, 0.0, 0.0, 0.0, 0.0, 0.0, 0.0, 0.0, 0.0, 0.0, 0.0, 0.0, 0.0, 0.0, 0.0, 0.0, 0.0, 0.0, 0.0, 0.0, 0.0, 0.0, 0.0, 0.0, 0.0, 0.0, 0.0, 0.0, 0.0, 0.0, 0.0, 0.0, 0.0, 0.0, 0.0, 0.0, 0.0, 0.0, 0.0, 0.0, 0.0, 0.0, 0.0, 0.0, 0.0, 0.0, 0.0, 0.0, 0.0, 0.0, 0.0, 0.0, 0.0, 0.0, 0.0, 0.0, 0.0, 0.0])
me_circle_011.materials.append(mat_crater)
me_circle_011.use_remesh_fix_poles = True
me_circle_011.use_remesh_preserve_attributes = False
me_circle_011.use_mirror_vertex_groups = False
me_circle_011.update()
me_circle_012 = bpy.data.meshes.new('Circle.012')
me_circle_012.from_pydata([(0.0, 1.0, -7.588), (-0.9511, 0.309, -7.588), (-0.5878, -0.809, -7.588), (0.5878, -0.809, -7.588), (0.9511, 0.309, -7.588), (-5.839e-09, 1.323, -7.588), (-1.258, 0.4087, -7.588), (-0.7774, -1.07, -7.588), (0.7774, -1.07, -7.588), (1.258, 0.4087, -7.588), (-0.9511, 0.309, 7.423), (0.0, 1.0, 7.423), (-0.5878, -0.809, 7.423), (0.5878, -0.809, 7.423), (0.9511, 0.309, 7.423), (-1.258, 0.4087, 7.423), (-5.839e-09, 1.323, 7.423), (-0.7774, -1.07, 7.423), (0.7774, -1.07, 7.423), (1.258, 0.4087, 7.423)], [], [(1, 6, 5, 0), (4, 9, 8, 3), (2, 7, 6, 1), (0, 5, 9, 4), (3, 8, 7, 2), (10, 11, 16, 15), (14, 13, 18, 19), (12, 10, 15, 17), (11, 14, 19, 16), (13, 12, 17, 18), (6, 7, 17, 15), (4, 3, 13, 14), (1, 0, 11, 10), (7, 8, 18, 17), (0, 4, 14, 11), (2, 1, 10, 12), (8, 9, 19, 18), (5, 6, 15, 16), (3, 2, 12, 13), (9, 5, 16, 19)])
_uv = me_circle_012.uv_layers.new(name='UVMap')
_uv.uv.foreach_set('vector', [0.0, 0.0, 0.0, 0.0, 0.0, 0.0, 0.0, 0.0, 0.0, 0.0, 0.0, 0.0, 0.0, 0.0, 0.0, 0.0, 0.0, 0.0, 0.0, 0.0, 0.0, 0.0, 0.0, 0.0, 0.0, 0.0, 0.0, 0.0, 0.0, 0.0, 0.0, 0.0, 0.0, 0.0, 0.0, 0.0, 0.0, 0.0, 0.0, 0.0, 0.0, 0.0, 0.0, 0.0, 0.0, 0.0, 0.0, 0.0, 0.0, 0.0, 0.0, 0.0, 0.0, 0.0, 0.0, 0.0, 0.0, 0.0, 0.0, 0.0, 0.0, 0.0, 0.0, 0.0, 0.0, 0.0, 0.0, 0.0, 0.0, 0.0, 0.0, 0.0, 0.0, 0.0, 0.0, 0.0, 0.0, 0.0, 0.0, 0.0, 0.0, 0.0, 0.0, 0.0, 0.0, 0.0, 0.0, 0.0, 0.0, 0.0, 0.0, 0.0, 0.0, 0.0, 0.0, 0.0, 0.0, 0.0, 0.0, 0.0, 0.0, 0.0, 0.0, 0.0, 0.0, 0.0, 0.0, 0.0, 0.0, 0.0, 0.0, 0.0, 0.0, 0.0, 0.0, 0.0, 0.0, 0.0, 0.0, 0.0, 0.0, 0.0, 0.0, 0.0, 0.0, 0.0, 0.0, 0.0, 0.0, 0.0, 0.0, 0.0, 0.0, 0.0, 0.0, 0.0, 0.0, 0.0, 0.0, 0.0, 0.0, 0.0, 0.0, 0.0, 0.0, 0.0, 0.0, 0.0, 0.0, 0.0, 0.0, 0.0, 0.0, 0.0, 0.0, 0.0, 0.0, 0.0, 0.0, 0.0])
me_circle_012.materials.append(mat_crater)
me_circle_012.use_remesh_fix_poles = True
me_circle_012.use_remesh_preserve_attributes = False
me_circle_012.use_mirror_vertex_groups = False
me_circle_012.update()
me_circle_013 = bpy.data.meshes.new('Circle.013')
me_circle_013.from_pydata([(0.0, 1.0, -7.588), (-0.9511, 0.309, -7.588), (-0.5878, -0.809, -7.588), (0.5878, -0.809, -7.588), (0.9511, 0.309, -7.588), (-5.839e-09, 1.323, -7.588), (-1.258, 0.4087, -7.588), (-0.7774, -1.07, -7.588), (0.7774, -1.07, -7.588), (1.258, 0.4087, -7.588), (-0.9511, 0.309, 7.423), (0.0, 1.0, 7.423), (-0.5878, -0.809, 7.423), (0.5878, -0.809, 7.423), (0.9511, 0.309, 7.423), (-1.258, 0.4087, 7.423), (-5.839e-09, 1.323, 7.423), (-0.7774, -1.07, 7.423), (0.7774, -1.07, 7.423), (1.258, 0.4087, 7.423)], [], [(1, 6, 5, 0), (4, 9, 8, 3), (2, 7, 6, 1), (0, 5, 9, 4), (3, 8, 7, 2), (10, 11, 16, 15), (14, 13, 18, 19), (12, 10, 15, 17), (11, 14, 19, 16), (13, 12, 17, 18), (6, 7, 17, 15), (4, 3, 13, 14), (1, 0, 11, 10), (7, 8, 18, 17), (0, 4, 14, 11), (2, 1, 10, 12), (8, 9, 19, 18), (5, 6, 15, 16), (3, 2, 12, 13), (9, 5, 16, 19)])
_uv = me_circle_013.uv_layers.new(name='UVMap')
_uv.uv.foreach_set('vector', [0.0, 0.0, 0.0, 0.0, 0.0, 0.0, 0.0, 0.0, 0.0, 0.0, 0.0, 0.0, 0.0, 0.0, 0.0, 0.0, 0.0, 0.0, 0.0, 0.0, 0.0, 0.0, 0.0, 0.0, 0.0, 0.0, 0.0, 0.0, 0.0, 0.0, 0.0, 0.0, 0.0, 0.0, 0.0, 0.0, 0.0, 0.0, 0.0, 0.0, 0.0, 0.0, 0.0, 0.0, 0.0, 0.0, 0.0, 0.0, 0.0, 0.0, 0.0, 0.0, 0.0, 0.0, 0.0, 0.0, 0.0, 0.0, 0.0, 0.0, 0.0, 0.0, 0.0, 0.0, 0.0, 0.0, 0.0, 0.0, 0.0, 0.0, 0.0, 0.0, 0.0, 0.0, 0.0, 0.0, 0.0, 0.0, 0.0, 0.0, 0.0, 0.0, 0.0, 0.0, 0.0, 0.0, 0.0, 0.0, 0.0, 0.0, 0.0, 0.0, 0.0, 0.0, 0.0, 0.0, 0.0, 0.0, 0.0, 0.0, 0.0, 0.0, 0.0, 0.0, 0.0, 0.0, 0.0, 0.0, 0.0, 0.0, 0.0, 0.0, 0.0, 0.0, 0.0, 0.0, 0.0, 0.0, 0.0, 0.0, 0.0, 0.0, 0.0, 0.0, 0.0, 0.0, 0.0, 0.0, 0.0, 0.0, 0.0, 0.0, 0.0, 0.0, 0.0, 0.0, 0.0, 0.0, 0.0, 0.0, 0.0, 0.0, 0.0, 0.0, 0.0, 0.0, 0.0, 0.0, 0.0, 0.0, 0.0, 0.0, 0.0, 0.0, 0.0, 0.0, 0.0, 0.0, 0.0, 0.0])
me_circle_013.materials.append(mat_crater)
me_circle_013.use_remesh_fix_poles = True
me_circle_013.use_remesh_preserve_attributes = False
me_circle_013.use_mirror_vertex_groups = False
me_circle_013.update()
me_circle_014 = bpy.data.meshes.new('Circle.014')
me_circle_014.from_pydata([(0.0, 1.0, -7.588), (-0.9511, 0.309, -7.588), (-0.5878, -0.809, -7.588), (0.5878, -0.809, -7.588), (0.9511, 0.309, -7.588), (-5.839e-09, 1.323, -7.588), (-1.258, 0.4087, -7.588), (-0.7774, -1.07, -7.588), (0.7774, -1.07, -7.588), (1.258, 0.4087, -7.588), (-0.9511, 0.309, 7.423), (0.0, 1.0, 7.423), (-0.5878, -0.809, 7.423), (0.5878, -0.809, 7.423), (0.9511, 0.309, 7.423), (-1.258, 0.4087, 7.423), (-5.839e-09, 1.323, 7.423), (-0.7774, -1.07, 7.423), (0.7774, -1.07, 7.423), (1.258, 0.4087, 7.423)], [], [(1, 6, 5, 0), (4, 9, 8, 3), (2, 7, 6, 1), (0, 5, 9, 4), (3, 8, 7, 2), (10, 11, 16, 15), (14, 13, 18, 19), (12, 10, 15, 17), (11, 14, 19, 16), (13, 12, 17, 18), (6, 7, 17, 15), (4, 3, 13, 14), (1, 0, 11, 10), (7, 8, 18, 17), (0, 4, 14, 11), (2, 1, 10, 12), (8, 9, 19, 18), (5, 6, 15, 16), (3, 2, 12, 13), (9, 5, 16, 19)])
_uv = me_circle_014.uv_layers.new(name='UVMap')
_uv.uv.foreach_set('vector', [0.0, 0.0, 0.0, 0.0, 0.0, 0.0, 0.0, 0.0, 0.0, 0.0, 0.0, 0.0, 0.0, 0.0, 0.0, 0.0, 0.0, 0.0, 0.0, 0.0, 0.0, 0.0, 0.0, 0.0, 0.0, 0.0, 0.0, 0.0, 0.0, 0.0, 0.0, 0.0, 0.0, 0.0, 0.0, 0.0, 0.0, 0.0, 0.0, 0.0, 0.0, 0.0, 0.0, 0.0, 0.0, 0.0, 0.0, 0.0, 0.0, 0.0, 0.0, 0.0, 0.0, 0.0, 0.0, 0.0, 0.0, 0.0, 0.0, 0.0, 0.0, 0.0, 0.0, 0.0, 0.0, 0.0, 0.0, 0.0, 0.0, 0.0, 0.0, 0.0, 0.0, 0.0, 0.0, 0.0, 0.0, 0.0, 0.0, 0.0, 0.0, 0.0, 0.0, 0.0, 0.0, 0.0, 0.0, 0.0, 0.0, 0.0, 0.0, 0.0, 0.0, 0.0, 0.0, 0.0, 0.0, 0.0, 0.0, 0.0, 0.0, 0.0, 0.0, 0.0, 0.0, 0.0, 0.0, 0.0, 0.0, 0.0, 0.0, 0.0, 0.0, 0.0, 0.0, 0.0, 0.0, 0.0, 0.0, 0.0, 0.0, 0.0, 0.0, 0.0, 0.0, 0.0, 0.0, 0.0, 0.0, 0.0, 0.0, 0.0, 0.0, 0.0, 0.0, 0.0, 0.0, 0.0, 0.0, 0.0, 0.0, 0.0, 0.0, 0.0, 0.0, 0.0, 0.0, 0.0, 0.0, 0.0, 0.0, 0.0, 0.0, 0.0, 0.0, 0.0, 0.0, 0.0, 0.0, 0.0])
me_circle_014.materials.append(mat_crater)
me_circle_014.use_remesh_fix_poles = True
me_circle_014.use_remesh_preserve_attributes = False
me_circle_014.use_mirror_vertex_groups = False
me_circle_014.update()
me_circle_015 = bpy.data.meshes.new('Circle.015')
me_circle_015.from_pydata([(0.0, 1.0, -7.588), (-0.9511, 0.309, -7.588), (-0.5878, -0.809, -7.588), (0.5878, -0.809, -7.588), (0.9511, 0.309, -7.588), (-5.839e-09, 1.323, -7.588), (-1.258, 0.4087, -7.588), (-0.7774, -1.07, -7.588), (0.7774, -1.07, -7.588), (1.258, 0.4087, -7.588), (-0.9511, 0.309, 7.423), (0.0, 1.0, 7.423), (-0.5878, -0.809, 7.423), (0.5878, -0.809, 7.423), (0.9511, 0.309, 7.423), (-1.258, 0.4087, 7.423), (-5.839e-09, 1.323, 7.423), (-0.7774, -1.07, 7.423), (0.7774, -1.07, 7.423), (1.258, 0.4087, 7.423)], [], [(1, 6, 5, 0), (4, 9, 8, 3), (2, 7, 6, 1), (0, 5, 9, 4), (3, 8, 7, 2), (10, 11, 16, 15), (14, 13, 18, 19), (12, 10, 15, 17), (11, 14, 19, 16), (13, 12, 17, 18), (6, 7, 17, 15), (4, 3, 13, 14), (1, 0, 11, 10), (7, 8, 18, 17), (0, 4, 14, 11), (2, 1, 10, 12), (8, 9, 19, 18), (5, 6, 15, 16), (3, 2, 12, 13), (9, 5, 16, 19)])
_uv = me_circle_015.uv_layers.new(name='UVMap')
_uv.uv.foreach_set('vector', [0.0, 0.0, 0.0, 0.0, 0.0, 0.0, 0.0, 0.0, 0.0, 0.0, 0.0, 0.0, 0.0, 0.0, 0.0, 0.0, 0.0, 0.0, 0.0, 0.0, 0.0, 0.0, 0.0, 0.0, 0.0, 0.0, 0.0, 0.0, 0.0, 0.0, 0.0, 0.0, 0.0, 0.0, 0.0, 0.0, 0.0, 0.0, 0.0, 0.0, 0.0, 0.0, 0.0, 0.0, 0.0, 0.0, 0.0, 0.0, 0.0, 0.0, 0.0, 0.0, 0.0, 0.0, 0.0, 0.0, 0.0, 0.0, 0.0, 0.0, 0.0, 0.0, 0.0, 0.0, 0.0, 0.0, 0.0, 0.0, 0.0, 0.0, 0.0, 0.0, 0.0, 0.0, 0.0, 0.0, 0.0, 0.0, 0.0, 0.0, 0.0, 0.0, 0.0, 0.0, 0.0, 0.0, 0.0, 0.0, 0.0, 0.0, 0.0, 0.0, 0.0, 0.0, 0.0, 0.0, 0.0, 0.0, 0.0, 0.0, 0.0, 0.0, 0.0, 0.0, 0.0, 0.0, 0.0, 0.0, 0.0, 0.0, 0.0, 0.0, 0.0, 0.0, 0.0, 0.0, 0.0, 0.0, 0.0, 0.0, 0.0, 0.0, 0.0, 0.0, 0.0, 0.0, 0.0, 0.0, 0.0, 0.0, 0.0, 0.0, 0.0, 0.0, 0.0, 0.0, 0.0, 0.0, 0.0, 0.0, 0.0, 0.0, 0.0, 0.0, 0.0, 0.0, 0.0, 0.0, 0.0, 0.0, 0.0, 0.0, 0.0, 0.0, 0.0, 0.0, 0.0, 0.0, 0.0, 0.0])
me_circle_015.materials.append(mat_crater)
me_circle_015.use_remesh_fix_poles = True
me_circle_015.use_remesh_preserve_attributes = False
me_circle_015.use_mirror_vertex_groups = False
me_circle_015.update()
me_circle_016 = bpy.data.meshes.new('Circle.016')
me_circle_016.from_pydata([(0.0, 1.0, -7.588), (-0.9511, 0.309, -7.588), (-0.5878, -0.809, -7.588), (0.5878, -0.809, -7.588), (0.9511, 0.309, -7.588), (-5.839e-09, 1.323, -7.588), (-1.258, 0.4087, -7.588), (-0.7774, -1.07, -7.588), (0.7774, -1.07, -7.588), (1.258, 0.4087, -7.588), (-0.9511, 0.309, 7.423), (0.0, 1.0, 7.423), (-0.5878, -0.809, 7.423), (0.5878, -0.809, 7.423), (0.9511, 0.309, 7.423), (-1.258, 0.4087, 7.423), (-5.839e-09, 1.323, 7.423), (-0.7774, -1.07, 7.423), (0.7774, -1.07, 7.423), (1.258, 0.4087, 7.423)], [], [(1, 6, 5, 0), (4, 9, 8, 3), (2, 7, 6, 1), (0, 5, 9, 4), (3, 8, 7, 2), (10, 11, 16, 15), (14, 13, 18, 19), (12, 10, 15, 17), (11, 14, 19, 16), (13, 12, 17, 18), (6, 7, 17, 15), (4, 3, 13, 14), (1, 0, 11, 10), (7, 8, 18, 17), (0, 4, 14, 11), (2, 1, 10, 12), (8, 9, 19, 18), (5, 6, 15, 16), (3, 2, 12, 13), (9, 5, 16, 19)])
_uv = me_circle_016.uv_layers.new(name='UVMap')
_uv.uv.foreach_set('vector', [0.0, 0.0, 0.0, 0.0, 0.0, 0.0, 0.0, 0.0, 0.0, 0.0, 0.0, 0.0, 0.0, 0.0, 0.0, 0.0, 0.0, 0.0, 0.0, 0.0, 0.0, 0.0, 0.0, 0.0, 0.0, 0.0, 0.0, 0.0, 0.0, 0.0, 0.0, 0.0, 0.0, 0.0, 0.0, 0.0, 0.0, 0.0, 0.0, 0.0, 0.0, 0.0, 0.0, 0.0, 0.0, 0.0, 0.0, 0.0, 0.0, 0.0, 0.0, 0.0, 0.0, 0.0, 0.0, 0.0, 0.0, 0.0, 0.0, 0.0, 0.0, 0.0, 0.0, 0.0, 0.0, 0.0, 0.0, 0.0, 0.0, 0.0, 0.0, 0.0, 0.0, 0.0, 0.0, 0.0, 0.0, 0.0, 0.0, 0.0, 0.0, 0.0, 0.0, 0.0, 0.0, 0.0, 0.0, 0.0, 0.0, 0.0, 0.0, 0.0, 0.0, 0.0, 0.0, 0.0, 0.0, 0.0, 0.0, 0.0, 0.0, 0.0, 0.0, 0.0, 0.0, 0.0, 0.0, 0.0, 0.0, 0.0, 0.0, 0.0, 0.0, 0.0, 0.0, 0.0, 0.0, 0.0, 0.0, 0.0, 0.0, 0.0, 0.0, 0.0, 0.0, 0.0, 0.0, 0.0, 0.0, 0.0, 0.0, 0.0, 0.0, 0.0, 0.0, 0.0, 0.0, 0.0, 0.0, 0.0, 0.0, 0.0, 0.0, 0.0, 0.0, 0.0, 0.0, 0.0, 0.0, 0.0, 0.0, 0.0, 0.0, 0.0, 0.0, 0.0, 0.0, 0.0, 0.0, 0.0])
me_circle_016.materials.append(mat_crater)
me_circle_016.use_remesh_fix_poles = True
me_circle_016.use_remesh_preserve_attributes = False
me_circle_016.use_mirror_vertex_groups = False
me_circle_016.update()
me_circle_017 = bpy.data.meshes.new('Circle.017')
me_circle_017.from_pydata([(0.0, 1.0, -7.588), (-0.9511, 0.309, -7.588), (-0.5878, -0.809, -7.588), (0.5878, -0.809, -7.588), (0.9511, 0.309, -7.588), (-5.839e-09, 1.323, -7.588), (-1.258, 0.4087, -7.588), (-0.7774, -1.07, -7.588), (0.7774, -1.07, -7.588), (1.258, 0.4087, -7.588), (-0.9511, 0.309, 7.423), (0.0, 1.0, 7.423), (-0.5878, -0.809, 7.423), (0.5878, -0.809, 7.423), (0.9511, 0.309, 7.423), (-1.258, 0.4087, 7.423), (-5.839e-09, 1.323, 7.423), (-0.7774, -1.07, 7.423), (0.7774, -1.07, 7.423), (1.258, 0.4087, 7.423)], [], [(1, 6, 5, 0), (4, 9, 8, 3), (2, 7, 6, 1), (0, 5, 9, 4), (3, 8, 7, 2), (10, 11, 16, 15), (14, 13, 18, 19), (12, 10, 15, 17), (11, 14, 19, 16), (13, 12, 17, 18), (6, 7, 17, 15), (4, 3, 13, 14), (1, 0, 11, 10), (7, 8, 18, 17), (0, 4, 14, 11), (2, 1, 10, 12), (8, 9, 19, 18), (5, 6, 15, 16), (3, 2, 12, 13), (9, 5, 16, 19)])
_uv = me_circle_017.uv_layers.new(name='UVMap')
_uv.uv.foreach_set('vector', [0.0, 0.0, 0.0, 0.0, 0.0, 0.0, 0.0, 0.0, 0.0, 0.0, 0.0, 0.0, 0.0, 0.0, 0.0, 0.0, 0.0, 0.0, 0.0, 0.0, 0.0, 0.0, 0.0, 0.0, 0.0, 0.0, 0.0, 0.0, 0.0, 0.0, 0.0, 0.0, 0.0, 0.0, 0.0, 0.0, 0.0, 0.0, 0.0, 0.0, 0.0, 0.0, 0.0, 0.0, 0.0, 0.0, 0.0, 0.0, 0.0, 0.0, 0.0, 0.0, 0.0, 0.0, 0.0, 0.0, 0.0, 0.0, 0.0, 0.0, 0.0, 0.0, 0.0, 0.0, 0.0, 0.0, 0.0, 0.0, 0.0, 0.0, 0.0, 0.0, 0.0, 0.0, 0.0, 0.0, 0.0, 0.0, 0.0, 0.0, 0.0, 0.0, 0.0, 0.0, 0.0, 0.0, 0.0, 0.0, 0.0, 0.0, 0.0, 0.0, 0.0, 0.0, 0.0, 0.0, 0.0, 0.0, 0.0, 0.0, 0.0, 0.0, 0.0, 0.0, 0.0, 0.0, 0.0, 0.0, 0.0, 0.0, 0.0, 0.0, 0.0, 0.0, 0.0, 0.0, 0.0, 0.0, 0.0, 0.0, 0.0, 0.0, 0.0, 0.0, 0.0, 0.0, 0.0, 0.0, 0.0, 0.0, 0.0, 0.0, 0.0, 0.0, 0.0, 0.0, 0.0, 0.0, 0.0, 0.0, 0.0, 0.0, 0.0, 0.0, 0.0, 0.0, 0.0, 0.0, 0.0, 0.0, 0.0, 0.0, 0.0, 0.0, 0.0, 0.0, 0.0, 0.0, 0.0, 0.0])
me_circle_017.materials.append(mat_crater)
me_circle_017.use_remesh_fix_poles = True
me_circle_017.use_remesh_preserve_attributes = False
me_circle_017.use_mirror_vertex_groups = False
me_circle_017.update()
me_cube_001 = bpy.data.meshes.new('Cube.001')
me_cube_001.from_pydata([(-1.0, -1.0, -1.0), (-1.0, -1.0, 1.0), (-1.0, 1.0, -1.0), (-1.0, 1.0, 1.0), (1.0, -1.0, -1.0), (1.0, -1.0, 1.0), (1.0, 1.0, -1.0), (1.0, 1.0, 1.0)], [], [(0, 1, 3, 2), (2, 3, 7, 6), (6, 7, 5, 4), (4, 5, 1, 0), (2, 6, 4, 0), (7, 3, 1, 5)])
_uv = me_cube_001.uv_layers.new(name='UVMap')
_uv.uv.foreach_set('vector', [0.375, 0.0, 0.625, 0.0, 0.625, 0.25, 0.375, 0.25, 0.375, 0.25, 0.625, 0.25, 0.625, 0.5, 0.375, 0.5, 0.375, 0.5, 0.625, 0.5, 0.625, 0.75, 0.375, 0.75, 0.375, 0.75, 0.625, 0.75, 0.625, 1.0, 0.375, 1.0, 0.125, 0.5, 0.375, 0.5, 0.375, 0.75, 0.125, 0.75, 0.625, 0.5, 0.875, 0.5, 0.875, 0.75, 0.625, 0.75])
me_cube_001.materials.append(mat_rock)
me_cube_001.use_remesh_fix_poles = True
me_cube_001.use_remesh_preserve_attributes = False
me_cube_001.use_mirror_vertex_groups = False
me_cube_001.update()
me_cube_002 = bpy.data.meshes.new('Cube.002')
me_cube_002.from_pydata([(-1.0, -1.0, -1.0), (-1.0, -1.0, 1.0), (-1.0, 1.0, -1.0), (-1.0, 1.0, 1.0), (1.0, -1.0, -1.0), (1.0, -1.0, 1.0), (1.0, 1.0, -1.0), (1.0, 1.0, 1.0)], [], [(0, 1, 3, 2), (2, 3, 7, 6), (6, 7, 5, 4), (4, 5, 1, 0), (2, 6, 4, 0), (7, 3, 1, 5)])
_uv = me_cube_002.uv_layers.new(name='UVMap')
_uv.uv.foreach_set('vector', [0.375, 0.0, 0.625, 0.0, 0.625, 0.25, 0.375, 0.25, 0.375, 0.25, 0.625, 0.25, 0.625, 0.5, 0.375, 0.5, 0.375, 0.5, 0.625, 0.5, 0.625, 0.75, 0.375, 0.75, 0.375, 0.75, 0.625, 0.75, 0.625, 1.0, 0.375, 1.0, 0.125, 0.5, 0.375, 0.5, 0.375, 0.75, 0.125, 0.75, 0.625, 0.5, 0.875, 0.5, 0.875, 0.75, 0.625, 0.75])
me_cube_002.materials.append(mat_rock)
me_cube_002.use_remesh_fix_poles = True
me_cube_002.use_remesh_preserve_attributes = False
me_cube_002.use_mirror_vertex_groups = False
me_cube_002.update()
me_cube = bpy.data.meshes.new('Cube')
me_cube.from_pydata([(-1.0, -1.0, -1.0), (-1.0, -1.0, 1.0), (-1.0, 1.0, -1.0), (-1.0, 1.0, 1.0), (1.0, -1.0, -1.0), (1.0, -1.0, 1.0), (1.0, 1.0, -1.0), (1.0, 1.0, 1.0)], [], [(0, 1, 3, 2), (2, 3, 7, 6), (6, 7, 5, 4), (4, 5, 1, 0), (2, 6, 4, 0), (7, 3, 1, 5)])
_uv = me_cube.uv_layers.new(name='UVMap')
_uv.uv.foreach_set('vector', [0.375, 0.0, 0.625, 0.0, 0.625, 0.25, 0.375, 0.25, 0.375, 0.25, 0.625, 0.25, 0.625, 0.5, 0.375, 0.5, 0.375, 0.5, 0.625, 0.5, 0.625, 0.75, 0.375, 0.75, 0.375, 0.75, 0.625, 0.75, 0.625, 1.0, 0.375, 1.0, 0.125, 0.5, 0.375, 0.5, 0.375, 0.75, 0.125, 0.75, 0.625, 0.5, 0.875, 0.5, 0.875, 0.75, 0.625, 0.75])
me_cube.materials.append(mat_rock)
me_cube.use_remesh_fix_poles = True
me_cube.use_remesh_preserve_attributes = False
me_cube.use_mirror_vertex_groups = False
me_cube.update()
me_cube_003 = bpy.data.meshes.new('Cube.003')
me_cube_003.from_pydata([(-1.0, -1.0, -1.0), (-1.0, -1.0, 1.0), (-1.0, 1.0, -1.0), (-1.0, 1.0, 1.0), (1.0, -1.0, -1.0), (1.0, -1.0, 1.0), (1.0, 1.0, -1.0), (1.0, 1.0, 1.0)], [], [(0, 1, 3, 2), (2, 3, 7, 6), (6, 7, 5, 4), (4, 5, 1, 0), (2, 6, 4, 0), (7, 3, 1, 5)])
_uv = me_cube_003.uv_layers.new(name='UVMap')
_uv.uv.foreach_set('vector', [0.375, 0.0, 0.625, 0.0, 0.625, 0.25, 0.375, 0.25, 0.375, 0.25, 0.625, 0.25, 0.625, 0.5, 0.375, 0.5, 0.375, 0.5, 0.625, 0.5, 0.625, 0.75, 0.375, 0.75, 0.375, 0.75, 0.625, 0.75, 0.625, 1.0, 0.375, 1.0, 0.125, 0.5, 0.375, 0.5, 0.375, 0.75, 0.125, 0.75, 0.625, 0.5, 0.875, 0.5, 0.875, 0.75, 0.625, 0.75])
me_cube_003.materials.append(mat_rock)
me_cube_003.use_remesh_fix_poles = True
me_cube_003.use_remesh_preserve_attributes = False
me_cube_003.use_mirror_vertex_groups = False
me_cube_003.update()
me_cube_004 = bpy.data.meshes.new('Cube.004')
me_cube_004.from_pydata([(-1.0, -1.0, -1.0), (-1.0, -1.0, 1.0), (-1.0, 1.0, -1.0), (-1.0, 1.0, 1.0), (1.0, -1.0, -1.0), (1.0, -1.0, 1.0), (1.0, 1.0, -1.0), (1.0, 1.0, 1.0)], [], [(0, 1, 3, 2), (2, 3, 7, 6), (6, 7, 5, 4), (4, 5, 1, 0), (2, 6, 4, 0), (7, 3, 1, 5)])
_uv = me_cube_004.uv_layers.new(name='UVMap')
_uv.uv.foreach_set('vector', [0.375, 0.0, 0.625, 0.0, 0.625, 0.25, 0.375, 0.25, 0.375, 0.25, 0.625, 0.25, 0.625, 0.5, 0.375, 0.5, 0.375, 0.5, 0.625, 0.5, 0.625, 0.75, 0.375, 0.75, 0.375, 0.75, 0.625, 0.75, 0.625, 1.0, 0.375, 1.0, 0.125, 0.5, 0.375, 0.5, 0.375, 0.75, 0.125, 0.75, 0.625, 0.5, 0.875, 0.5, 0.875, 0.75, 0.625, 0.75])
me_cube_004.materials.append(mat_rock)
me_cube_004.use_remesh_fix_poles = True
me_cube_004.use_remesh_preserve_attributes = False
me_cube_004.use_mirror_vertex_groups = False
me_cube_004.update()
me_cube_005 = bpy.data.meshes.new('Cube.005')
me_cube_005.from_pydata([(-1.0, -1.0, -1.0), (-1.0, -1.0, 1.0), (-1.0, 1.0, -1.0), (-1.0, 1.0, 1.0), (1.0, -1.0, -1.0), (1.0, -1.0, 1.0), (1.0, 1.0, -1.0), (1.0, 1.0, 1.0)], [], [(0, 1, 3, 2), (2, 3, 7, 6), (6, 7, 5, 4), (4, 5, 1, 0), (2, 6, 4, 0), (7, 3, 1, 5)])
_uv = me_cube_005.uv_layers.new(name='UVMap')
_uv.uv.foreach_set('vector', [0.375, 0.0, 0.625, 0.0, 0.625, 0.25, 0.375, 0.25, 0.375, 0.25, 0.625, 0.25, 0.625, 0.5, 0.375, 0.5, 0.375, 0.5, 0.625, 0.5, 0.625, 0.75, 0.375, 0.75, 0.375, 0.75, 0.625, 0.75, 0.625, 1.0, 0.375, 1.0, 0.125, 0.5, 0.375, 0.5, 0.375, 0.75, 0.125, 0.75, 0.625, 0.5, 0.875, 0.5, 0.875, 0.75, 0.625, 0.75])
me_cube_005.materials.append(mat_rock)
me_cube_005.use_remesh_fix_poles = True
me_cube_005.use_remesh_preserve_attributes = False
me_cube_005.use_mirror_vertex_groups = False
me_cube_005.update()
me_cube_006 = bpy.data.meshes.new('Cube.006')
me_cube_006.from_pydata([(-1.0, -1.0, -1.0), (-1.0, -1.0, 1.0), (-1.0, 1.0, -1.0), (-1.0, 1.0, 1.0), (1.0, -1.0, -1.0), (1.0, -1.0, 1.0), (1.0, 1.0, -1.0), (1.0, 1.0, 1.0)], [], [(0, 1, 3, 2), (2, 3, 7, 6), (6, 7, 5, 4), (4, 5, 1, 0), (2, 6, 4, 0), (7, 3, 1, 5)])
_uv = me_cube_006.uv_layers.new(name='UVMap')
_uv.uv.foreach_set('vector', [0.375, 0.0, 0.625, 0.0, 0.625, 0.25, 0.375, 0.25, 0.375, 0.25, 0.625, 0.25, 0.625, 0.5, 0.375, 0.5, 0.375, 0.5, 0.625, 0.5, 0.625, 0.75, 0.375, 0.75, 0.375, 0.75, 0.625, 0.75, 0.625, 1.0, 0.375, 1.0, 0.125, 0.5, 0.375, 0.5, 0.375, 0.75, 0.125, 0.75, 0.625, 0.5, 0.875, 0.5, 0.875, 0.75, 0.625, 0.75])
me_cube_006.materials.append(mat_rock)
me_cube_006.use_remesh_fix_poles = True
me_cube_006.use_remesh_preserve_attributes = False
me_cube_006.use_mirror_vertex_groups = False
me_cube_006.update()
me_cube_007 = bpy.data.meshes.new('Cube.007')
me_cube_007.from_pydata([(-1.0, -1.0, -1.0), (-1.0, -1.0, 1.0), (-1.0, 1.0, -1.0), (-1.0, 1.0, 1.0), (1.0, -1.0, -1.0), (1.0, -1.0, 1.0), (1.0, 1.0, -1.0), (1.0, 1.0, 1.0)], [], [(0, 1, 3, 2), (2, 3, 7, 6), (6, 7, 5, 4), (4, 5, 1, 0), (2, 6, 4, 0), (7, 3, 1, 5)])
_uv = me_cube_007.uv_layers.new(name='UVMap')
_uv.uv.foreach_set('vector', [0.375, 0.0, 0.625, 0.0, 0.625, 0.25, 0.375, 0.25, 0.375, 0.25, 0.625, 0.25, 0.625, 0.5, 0.375, 0.5, 0.375, 0.5, 0.625, 0.5, 0.625, 0.75, 0.375, 0.75, 0.375, 0.75, 0.625, 0.75, 0.625, 1.0, 0.375, 1.0, 0.125, 0.5, 0.375, 0.5, 0.375, 0.75, 0.125, 0.75, 0.625, 0.5, 0.875, 0.5, 0.875, 0.75, 0.625, 0.75])
me_cube_007.materials.append(mat_rock)
me_cube_007.use_remesh_fix_poles = True
me_cube_007.use_remesh_preserve_attributes = False
me_cube_007.use_mirror_vertex_groups = False
me_cube_007.update()

# ---- objects
ob_rocket = bpy.data.objects.new('Rocket ', None)
ob_launchpad = bpy.data.objects.new('LaunchPad', me_circle_003)
ob_camera = bpy.data.objects.new('Camera', cam_camera)
ob_camera_orbit = bpy.data.objects.new('Camera Orbit', None)
ob_smoke_emitter = bpy.data.objects.new('Smoke Emitter', me_plane)
ob_smoke_particle = bpy.data.objects.new('Smoke Particle', me_icosphere)
ob_smoke_spreader = bpy.data.objects.new('Smoke Spreader', me_cone)
ob_rocket_fusulage = bpy.data.objects.new('Rocket Fusulage', me_circle)
ob_rocket_nose = bpy.data.objects.new('Rocket Nose', me_circle_001)
ob_rocket_window = bpy.data.objects.new('Rocket Window', me_circle_002)
ob_rocket_thruster = bpy.data.objects.new('Rocket Thruster', me_circle_004)
ob_rocket_fin = bpy.data.objects.new('Rocket Fin', me_circle_005)
ob_bround_bottom = bpy.data.objects.new('Bround Bottom', me_circle_008)
ob_ground_mid = bpy.data.objects.new('Ground Mid', me_circle_007)
ob_ground_top = bpy.data.objects.new('Ground Top', me_circle_006)
ob_crater = bpy.data.objects.new('Crater', me_circle_009)
ob_crater_001 = bpy.data.objects.new('Crater.001', me_circle_010)
ob_crater_002 = bpy.data.objects.new('Crater.002', me_circle_011)
ob_crater_003 = bpy.data.objects.new('Crater.003', me_circle_012)
ob_crater_004 = bpy.data.objects.new('Crater.004', me_circle_013)
ob_crater_005 = bpy.data.objects.new('Crater.005', me_circle_014)
ob_crater_006 = bpy.data.objects.new('Crater.006', me_circle_015)
ob_crater_007 = bpy.data.objects.new('Crater.007', me_circle_016)
ob_crater_008 = bpy.data.objects.new('Crater.008', me_circle_017)
ob_rock = bpy.data.objects.new('Rock', me_cube_001)
ob_rock_001 = bpy.data.objects.new('Rock.001', me_cube_002)
ob_rock_002 = bpy.data.objects.new('Rock.002', me_cube)
ob_rock_003 = bpy.data.objects.new('Rock.003', me_cube_003)
ob_rock_004 = bpy.data.objects.new('Rock.004', me_cube_004)
ob_rock_005 = bpy.data.objects.new('Rock.005', me_cube_005)
ob_rock_006 = bpy.data.objects.new('Rock.006', me_cube_006)
ob_rock_007 = bpy.data.objects.new('Rock.007', me_cube_007)

# ---- transforms, parenting, visibility, modifiers, constraints
ob_rocket.location = (0.0, -9.425e-09, 26.72)
ob_rocket.instance_type = 'COLLECTION'
ob_rocket.lineart.crease_threshold = 0.0
ob_launchpad.location = (0.0, 0.0, 3.365)
ob_launchpad.scale = (0.7787, 0.7787, 0.7787)
ob_launchpad.lineart.crease_threshold = 0.0
_m = ob_launchpad.modifiers.new('Collision', 'COLLISION')
ob_camera.parent = ob_camera_orbit
ob_camera.matrix_parent_inverse = Matrix(((-0.05013, -0.0, -0.0, 0.0), (-0.0, -0.05013, 0.0, -0.0), (-0.0, 0.0, -0.05013, 0.0), (0.0, -0.0, 0.0, 1.0)))
ob_camera.location = (-7.091, 17.29, 15.05)
ob_camera.rotation_euler = (1.218, -0.02502, 3.606)
ob_camera.lineart.crease_threshold = 0.0
ob_camera_orbit.location = (2.264, -0.4498, 2.136)
ob_camera_orbit.rotation_euler = (0.0, 0.0, 1.224)
ob_camera_orbit.scale = (-14.22, -14.22, -14.22)
ob_camera_orbit.empty_display_type = 'SPHERE'
ob_camera_orbit.lineart.crease_threshold = 0.0
ob_smoke_emitter.parent = ob_rocket
ob_smoke_emitter.matrix_parent_inverse = Matrix(((1.0, -0.0, -0.0, -0.0), (-0.0, 1.0, 0.0, 9.425e-09), (-0.0, -0.0, 1.0, -4.104), (-0.0, 0.0, -0.0, 1.0)))
ob_smoke_emitter.location = (0.0, 0.0, 4.008)
ob_smoke_emitter.scale = (0.1107, 0.1107, 0.1107)
ob_smoke_emitter.lineart.crease_threshold = 0.0
_m = ob_smoke_emitter.modifiers.new('ParticleSettings', 'PARTICLE_SYSTEM')
ob_smoke_particle.location = (90.1, 168.3, 9.81)
ob_smoke_particle.lineart.crease_threshold = 0.0
ob_smoke_spreader.location = (0.0, 0.0, 3.554)
ob_smoke_spreader.scale = (0.5927, 0.5927, 0.2038)
ob_smoke_spreader.lineart.crease_threshold = 0.0
_m = ob_smoke_spreader.modifiers.new('Collision', 'COLLISION')
ob_rocket_fusulage.location = (0.0, 0.0, -0.1959)
ob_rocket_fusulage.scale = (0.5511, 0.5511, 0.5511)
ob_rocket_fusulage.lineart.crease_threshold = 0.0
ob_rocket_nose.location = (2.944e-08, 1.398e-08, 1.797)
ob_rocket_nose.scale = (0.4939, 0.4939, 0.4939)
ob_rocket_nose.lineart.crease_threshold = 0.0
ob_rocket_window.location = (-0.2421, 0.343, 1.272)
ob_rocket_window.rotation_euler = (-0.02836, -1.265, -0.9255)
ob_rocket_window.scale = (0.1715, 0.1715, 0.1715)
ob_rocket_window.lineart.crease_threshold = 0.0
ob_rocket_thruster.location = (0.0, 0.0, -0.01743)
ob_rocket_thruster.scale = (0.4559, 0.4559, 0.4559)
ob_rocket_thruster.lineart.crease_threshold = 0.0
ob_rocket_fin.location = (-3.933e-08, 1.788e-07, 0.05459)
ob_rocket_fin.rotation_euler = (1.571, 3.426, 1.571)
ob_rocket_fin.scale = (0.5035, 0.5035, 0.5035)
ob_rocket_fin.lineart.crease_threshold = 0.0
_m = ob_rocket_fin.modifiers.new('Solidify', 'SOLIDIFY')
_m.thickness = 0.02
_m.offset = 0.0
_m.nonmanifold_merge_threshold = 0.0003
ob_bround_bottom.location = (0.0, 0.0, -0.4816)
ob_bround_bottom.scale = (10.34, 10.34, 10.34)
ob_bround_bottom.lineart.crease_threshold = 0.0
_m = ob_bround_bottom.modifiers.new('Displace', 'DISPLACE')
_m.strength = 0.5
_m = ob_bround_bottom.modifiers.new('Solidify', 'SOLIDIFY')
_m.thickness = 0.14
_m.nonmanifold_merge_threshold = 0.0003
ob_ground_mid.location = (0.0, 0.0, 0.7098)
ob_ground_mid.scale = (11.1, 11.1, 11.1)
ob_ground_mid.lineart.crease_threshold = 0.0
_m = ob_ground_mid.modifiers.new('Displace', 'DISPLACE')
_m.strength = 0.5
_m = ob_ground_mid.modifiers.new('Solidify', 'SOLIDIFY')
_m.thickness = 0.14
_m.nonmanifold_merge_threshold = 0.0003
ob_ground_top.location = (0.0, 0.0, 1.759)
ob_ground_top.scale = (12.0, 12.0, 12.0)
ob_ground_top.lineart.crease_threshold = 0.0
_m = ob_ground_top.modifiers.new('Displace', 'DISPLACE')
_m.strength = 0.5
_m = ob_ground_top.modifiers.new('Solidify', 'SOLIDIFY')
_m.thickness = 0.14
_m.nonmanifold_merge_threshold = 0.0003
ob_crater.location = (-5.629, -5.635, 2.029)
ob_crater.rotation_euler = (0.1337, 0.1568, -0.02493)
ob_crater.scale = (0.9347, 0.9347, 0.0152)
ob_crater.lineart.crease_threshold = 0.0
ob_crater_001.location = (-3.743, -6.248, 1.53)
ob_crater_001.rotation_euler = (0.09914, 0.1275, -0.03278)
ob_crater_001.scale = (0.5936, 0.5936, 0.009652)
ob_crater_001.lineart.crease_threshold = 0.0
ob_crater_002.location = (-4.822, -7.378, 1.495)
ob_crater_002.rotation_euler = (0.2108, 0.2768, -0.05518)
ob_crater_002.scale = (0.4906, 0.4906, 0.007978)
ob_crater_002.lineart.crease_threshold = 0.0
ob_crater_003.location = (9.242, 2.148, 1.23)
ob_crater_003.rotation_euler = (0.04912, -0.08241, 0.04233)
ob_crater_003.scale = (0.9347, 0.9347, 0.0152)
ob_crater_003.lineart.crease_threshold = 0.0
ob_crater_004.location = (7.305, 1.655, 1.048)
ob_crater_004.rotation_euler = (0.04912, -0.08241, 0.04233)
ob_crater_004.scale = (0.7088, 0.7088, 0.01152)
ob_crater_004.lineart.crease_threshold = 0.0
ob_crater_005.location = (8.295, 0.3323, 1.058)
ob_crater_005.rotation_euler = (0.04912, -0.08241, 0.04233)
ob_crater_005.scale = (0.6107, 0.6107, 0.009931)
ob_crater_005.lineart.crease_threshold = 0.0
ob_crater_006.location = (-2.064, 7.589, 0.8663)
ob_crater_006.rotation_euler = (-0.03867, -0.1293, -0.009217)
ob_crater_006.scale = (0.9347, 0.9347, 0.0152)
ob_crater_006.lineart.crease_threshold = 0.0
ob_crater_007.location = (-0.05204, 7.415, 0.9998)
ob_crater_007.rotation_euler = (0.001173, 0.1585, 0.05666)
ob_crater_007.scale = (0.6049, 0.6049, 0.009837)
ob_crater_007.lineart.crease_threshold = 0.0
ob_crater_008.location = (-0.7458, 5.577, 1.089)
ob_crater_008.scale = (0.8051, 0.8051, 0.01309)
ob_crater_008.lineart.crease_threshold = 0.0
ob_rock.location = (3.124, -6.176, 2.001)
ob_rock.rotation_euler = (0.1186, 0.202, 0.126)
ob_rock.scale = (0.7824, 0.7824, 0.7824)
ob_rock.lineart.crease_threshold = 0.0
_m = ob_rock.modifiers.new('Triangulate', 'TRIANGULATE')
_m = ob_rock.modifiers.new('Displace', 'DISPLACE')
_m.strength = 5.0
_m.texture_coords = 'GLOBAL'
ob_rock_001.location = (5.913, 5.771, 2.001)
ob_rock_001.scale = (0.6527, 0.6527, 0.6527)
ob_rock_001.lineart.crease_threshold = 0.0
_m = ob_rock_001.modifiers.new('Triangulate', 'TRIANGULATE')
_m = ob_rock_001.modifiers.new('Displace', 'DISPLACE')
_m.strength = 5.0
_m.texture_coords = 'GLOBAL'
ob_rock_002.location = (-6.659, 4.314, 2.001)
ob_rock_002.scale = (0.8742, 0.8742, 0.8742)
ob_rock_002.lineart.crease_threshold = 0.0
_m = ob_rock_002.modifiers.new('Triangulate', 'TRIANGULATE')
_m = ob_rock_002.modifiers.new('Displace', 'DISPLACE')
_m.strength = 5.0
_m.texture_coords = 'GLOBAL'
ob_rock_003.location = (-5.118, -1.805, 2.001)
ob_rock_003.rotation_euler = (-0.1349, -1.086, 0.8434)
ob_rock_003.scale = (0.8371, 0.8371, 0.8371)
ob_rock_003.lineart.crease_threshold = 0.0
_m = ob_rock_003.modifiers.new('Triangulate', 'TRIANGULATE')
_m = ob_rock_003.modifiers.new('Displace', 'DISPLACE')
_m.strength = 5.0
_m.texture_coords = 'GLOBAL'
ob_rock_004.location = (6.121, -2.519, 2.001)
ob_rock_004.rotation_euler = (0.1186, 0.202, 0.126)
ob_rock_004.scale = (0.7824, 0.7824, 0.7824)
ob_rock_004.lineart.crease_threshold = 0.0
_m = ob_rock_004.modifiers.new('Triangulate', 'TRIANGULATE')
_m = ob_rock_004.modifiers.new('Displace', 'DISPLACE')
_m.strength = 5.0
_m.texture_coords = 'GLOBAL'
ob_rock_005.location = (2.799, 4.088, 0.4485)
ob_rock_005.scale = (-0.2839, -0.2839, -0.2839)
ob_rock_005.lineart.crease_threshold = 0.0
_m = ob_rock_005.modifiers.new('Triangulate', 'TRIANGULATE')
_m = ob_rock_005.modifiers.new('Displace', 'DISPLACE')
_m.strength = 5.0
_m.texture_coords = 'GLOBAL'
ob_rock_006.location = (-5.35, 4.52, 0.8788)
ob_rock_006.scale = (-0.2839, -0.2839, -0.2839)
ob_rock_006.lineart.crease_threshold = 0.0
_m = ob_rock_006.modifiers.new('Triangulate', 'TRIANGULATE')
_m = ob_rock_006.modifiers.new('Displace', 'DISPLACE')
_m.strength = 5.0
_m.texture_coords = 'GLOBAL'
ob_rock_007.location = (-5.673, -0.6467, 1.726)
ob_rock_007.scale = (-0.2839, -0.2839, -0.2839)
ob_rock_007.lineart.crease_threshold = 0.0
_m = ob_rock_007.modifiers.new('Triangulate', 'TRIANGULATE')
_m = ob_rock_007.modifiers.new('Displace', 'DISPLACE')
_m.strength = 5.0
_m.texture_coords = 'GLOBAL'
ob_rocket.instance_collection = col_rocket_asset

# ---- collection membership
scene.collection.objects.link(ob_rocket)
scene.collection.objects.link(ob_launchpad)
scene.collection.objects.link(ob_camera)
scene.collection.objects.link(ob_camera_orbit)
scene.collection.objects.link(ob_smoke_emitter)
scene.collection.objects.link(ob_smoke_particle)
scene.collection.objects.link(ob_smoke_spreader)
col_rocket_asset.objects.link(ob_rocket_fusulage)
col_rocket_asset.objects.link(ob_rocket_nose)
col_rocket_asset.objects.link(ob_rocket_window)
col_rocket_asset.objects.link(ob_rocket_thruster)
col_rocket_asset.objects.link(ob_rocket_fin)
col_planet_surface.objects.link(ob_bround_bottom)
col_planet_surface.objects.link(ob_ground_mid)
col_planet_surface.objects.link(ob_ground_top)
col_craters.objects.link(ob_crater)
col_craters.objects.link(ob_crater_001)
col_craters.objects.link(ob_crater_002)
col_craters.objects.link(ob_crater_003)
col_craters.objects.link(ob_crater_004)
col_craters.objects.link(ob_crater_005)
col_craters.objects.link(ob_crater_006)
col_craters.objects.link(ob_crater_007)
col_craters.objects.link(ob_crater_008)
col_rocks.objects.link(ob_rock)
col_rocks.objects.link(ob_rock_001)
col_rocks.objects.link(ob_rock_002)
col_rocks.objects.link(ob_rock_003)
col_rocks.objects.link(ob_rock_004)
col_rocks.objects.link(ob_rock_005)
col_rocks.objects.link(ob_rock_006)
col_rocks.objects.link(ob_rock_007)
def _layer_coll(name, lc=None):
    lc = lc or bpy.context.view_layer.layer_collection
    for c in lc.children:
        if c.name == name: return c
        r = _layer_coll(name, c)
        if r: return r
_layer_coll('Rocket Asset').exclude = True

# ---- scene / render settings (as saved in the file)
scene.camera = ob_camera
scene.frame_start = 1; scene.frame_end = 250; scene.frame_set(190)
scene.render.engine = 'CYCLES'
scene.render.resolution_x = 1500
scene.render.resolution_y = 2000
scene.cycles.use_denoising = False
scene.cycles.samples = 128
scene.cycles.sampling_pattern = 'TABULATED_SOBOL'
scene.cycles.use_adaptive_sampling = False
scene.cycles.use_light_tree = False
scene.view_settings.view_transform = 'Filmic'
bpy.context.view_layer.update()

# ---- added for rendering (the .blend has no usable light): sun
light_auto_sun = bpy.data.lights.new('AutoSun', 'SUN')
light_auto_sun.energy = 3.0
light_auto_sun.angle = 0.0523599
ob_auto_sun = bpy.data.objects.new('AutoSun', light_auto_sun)
scene.collection.objects.link(ob_auto_sun)
ob_auto_sun.rotation_euler = (0.872665, 0.174533, 0.523599)
bpy.context.view_layer.update()
